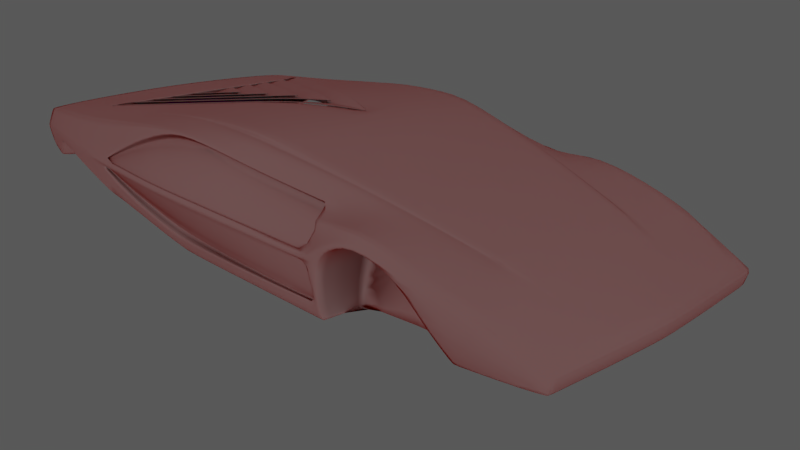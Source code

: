 # Source: stratos.blend  (saved by Blender 2.78.0; exported with 4.5.12 LTS)
import bpy
from mathutils import Matrix  # noqa: F401  (used for matrix-valued properties, if any)

bpy.ops.wm.read_factory_settings(use_empty=True)
scene = bpy.context.scene
scene.name = 'Scene'

# ---- collections
col_collection_1 = bpy.data.collections.new('Collection 1'); scene.collection.children.link(col_collection_1)
col_collection_2 = bpy.data.collections.new('Collection 2'); scene.collection.children.link(col_collection_2)
col_collection_2.hide_render = True
col_collection_2.hide_viewport = True
col_collection_6 = bpy.data.collections.new('Collection 6'); scene.collection.children.link(col_collection_6)
col_collection_6.hide_render = True
col_collection_6.hide_viewport = True
col_collection_16 = bpy.data.collections.new('Collection 16'); scene.collection.children.link(col_collection_16)
col_collection_16.hide_render = True
col_collection_16.hide_viewport = True

# ---- images (referenced by path relative to the original .blend; pixels are not part of the script)
import os
ASSET_DIR = os.environ.get("B2B_ASSET_DIR", "")  # directory of the original .blend (textures are referenced by path, not embedded)
HERE = os.path.dirname(os.path.abspath(__file__))  # packed textures are extracted next to this script under _unpacked/

def load_image(name, relpath, width, height, colorspace="sRGB"):
    """Load a texture the original file referenced (path relative to the .blend, or extracted next to this script)."""
    p = next((c for c in (os.path.join(HERE, relpath), os.path.join(ASSET_DIR, relpath)) if relpath and os.path.exists(c)), "")
    if p:
        img = bpy.data.images.load(p, check_existing=True)
        img.name = name
    else:  # same state as the original file: an image datablock whose file is absent (Cycles renders it pink)
        img = bpy.data.images.new(name, width, height)
        img.source = "FILE"
        img.filepath = "//" + (relpath or name)
    img.colorspace_settings.name = colorspace
    return img
img_grid_png = load_image('grid.png', 'grid.png', 1024, 1024, 'sRGB')

# ---- materials (node trees are filled in below, after node groups)
mat_material_001 = bpy.data.materials.new('Material.001')
mat_material_001.alpha_threshold = 0.0
mat_material_001.roughness = 0.5
mat_material = bpy.data.materials.new('Material')
mat_material.alpha_threshold = 0.0
mat_material.roughness = 0.5

# ---- material node trees
mat_material_001.use_nodes = True; mat_material_001.node_tree.nodes.clear()
_N = mat_material_001.node_tree.nodes; _L = mat_material_001.node_tree.links
n0 = _N.new('ShaderNodeOutputMaterial'); n0.name = 'Material Output'; n0.location = (300, 300)
n1 = _N.new('ShaderNodeBsdfToon'); n1.name = 'Toon BSDF'; n1.location = (-309, 298)
n1.inputs[0].default_value = (0.8, 0.01324, 0.0, 1.0)
n1.inputs[1].default_value = 0.5043
n2 = _N.new('ShaderNodeBsdfToon'); n2.name = 'Toon BSDF.001'; n2.location = (-324, 102)
n2.component = 'GLOSSY'
n2.inputs[1].default_value = 0.4793
n3 = _N.new('ShaderNodeAddShader'); n3.name = 'Add Shader'; n3.location = (39, 218)
_L.new(n1.outputs[0], n3.inputs[0])
_L.new(n2.outputs[0], n3.inputs[1])
_L.new(n3.outputs[0], n0.inputs[0])
n0.is_active_output = True
mat_material.use_nodes = True; mat_material.node_tree.nodes.clear()
_N = mat_material.node_tree.nodes; _L = mat_material.node_tree.links
n0 = _N.new('ShaderNodeOutputMaterial'); n0.name = 'Material Output'; n0.location = (300, 300)
n1 = _N.new('ShaderNodeBsdfDiffuse'); n1.name = 'Diffuse BSDF'; n1.location = (10, 300)
n2 = _N.new('ShaderNodeTexImage'); n2.name = 'Image Texture'; n2.location = (-190, 355)
n2.width = 140
n2.image = img_grid_png
n3 = _N.new('ShaderNodeMapping'); n3.name = 'Mapping'; n3.location = (-490, 384)
n4 = _N.new('ShaderNodeTexCoord'); n4.name = 'Texture Coordinate'; n4.location = (-690, 367)
_L.new(n1.outputs[0], n0.inputs[0])
_L.new(n2.outputs[0], n1.inputs[0])
_L.new(n3.outputs[0], n2.inputs[0])
_L.new(n4.outputs[2], n3.inputs[0])
n0.is_active_output = True

# ---- world
world_world = bpy.data.worlds.new('World'); scene.world = world_world
world_world.color = (0.0985, 0.0985, 0.0985)
world_world.use_sun_shadow = False
world_world.sun_shadow_jitter_overblur = 0.0
world_world.cycles.sampling_method = 'MANUAL'

# ---- cameras
cam_camera = bpy.data.cameras.new('Camera')
cam_camera.clip_end = 100.0
cam_camera.lens = 35.0
cam_camera.sensor_width = 32.0
cam_camera.sensor_height = 18.0
cam_camera.display_size = 2.0
cam_camera.dof.focus_distance = 0.0

# ---- lights
light_sun = bpy.data.lights.new('Sun', 'SUN')
light_sun.transmission_factor = 0.0
light_sun.angle = 0.0
light_sun.energy = 1.0
light_sun.shadow_buffer_clip_start = 0.5
light_sun.shadow_cascade_max_distance = 1000.0

# ---- meshes
me_cube_001 = bpy.data.meshes.new('Cube.001')
me_cube_001.from_pydata([(0.7981, -0.8952, 0.03003), (0.9977, -0.8964, 0.03003), (0.1995, -0.8917, 0.02958), (0.3991, -0.894, 0.03003), (0.5986, -0.894, 0.03003), (0.7981, -0.8952, -0.01849), (0.3991, -0.894, -0.01849), (0.1995, -0.8917, -0.01849), (0.9977, -0.8964, -0.01849), (0.5986, -0.894, -0.01849), (0.8206, -0.8952, 0.03003), (1.02, -0.8964, 0.03003), (0.222, -0.8917, 0.02958), (0.4215, -0.894, 0.03003), (0.6211, -0.894, 0.03003), (0.02245, -0.4458, 0.02958), (0.02245, 0.4458, 0.02929), (0.02245, 0.0, 0.02958), (0.02245, 0.889, 0.006206), (0.02245, 1.328, -0.05322), (0.1995, -0.8917, 0.0), (0.3991, -0.894, 0.0), (0.7981, -0.8952, 0.0), (0.5986, -0.894, 0.0), (0.9977, -0.8964, 0.0), (0.403, 0.4352, 0.02976), (0.1978, 0.8923, 0.009407), (0.2202, 0.8924, 0.01016), (0.2039, 0.4351, 0.02964), (0.2264, 0.4351, 0.02966), (0.4254, 0.4352, 0.02976), (0.2024, 0.4384, -6.674e-05), (0.4179, 0.4326, 0.0), (0.4179, 0.4326, -0.01849), (0.2146, 0.8962, -0.03849), (0.2146, 0.8962, -0.02001), (0.3346, 0.5881, 0.02813), (0.2662, 0.7405, 0.02139), (0.357, 0.5882, 0.02834), (0.2886, 0.7406, 0.02187), (0.135, 0.5891, -0.003288), (0.06748, 0.7393, -0.0112), (0.1359, 0.5869, 0.02645), (0.06797, 0.7382, 0.01849), (0.1584, 0.587, 0.02659), (0.09042, 0.7382, 0.01866), (0.1319, 1.038, -0.007089), (0.06593, 1.183, -0.0284), (0.1543, 1.038, -0.006097), (0.08838, 1.183, -0.02722), (0.1533, 1.035, -0.05394), (0.08624, 1.186, -0.07583), (0.08624, 1.186, -0.05734), (0.1533, 1.035, -0.03545), (0.2824, 0.7423, -0.008049), (0.3501, 0.5877, -0.001444), (0.3501, 0.5877, -0.01993), (0.2824, 0.7423, -0.02654), (0.0, -0.4458, 0.0), (0.0, 0.0, 0.0), (0.0, 0.4458, -0.0002862), (0.0, 0.889, -0.02342), (-0.7981, -0.8952, 0.03003), (-0.9977, -0.8964, 0.03003), (0.0, -0.8917, 0.0), (-0.1995, -0.8917, 0.02958), (-0.3991, -0.894, 0.03003), (-0.5986, -0.894, 0.03003), (0.0, -0.4458, 0.02958), (0.0, 0.4458, 0.02929), (0.0, 0.0, 0.02958), (0.0, 0.889, 0.006159), (0.0, 1.328, -0.05403), (-0.7981, -0.8952, -0.01849), (-0.3991, -0.894, -0.01849), (-0.1995, -0.8917, -0.01849), (-0.9977, -0.8964, -0.01849), (0.0, -0.8917, -0.01849), (-0.5986, -0.894, -0.01849), (-0.8206, -0.8952, 0.03003), (-1.02, -0.8964, 0.03003), (-0.222, -0.8917, 0.02958), (-0.4215, -0.894, 0.03003), (-0.6211, -0.894, 0.03003), (-0.02245, -0.4458, 0.02958), (-0.02245, 0.4458, 0.02929), (-0.02245, 0.0, 0.02958), (-0.02245, 0.889, 0.006206), (-0.02245, 1.328, -0.05322), (0.0, -0.3929, 0.02958), (0.0, 0.4986, 0.02848), (0.0, 0.05293, 0.02958), (0.0, 0.9413, 0.0009516), (0.0, 1.38, -0.06363), (-0.1995, -0.8917, 0.0), (-0.3991, -0.894, 0.0), (-0.7981, -0.8952, 0.0), (-0.5986, -0.894, 0.0), (-0.9977, -0.8964, 0.0), (0.0, 1.38, -0.1117), (0.0, 1.38, -0.09321), (-0.403, 0.4352, 0.02976), (-0.1978, 0.8923, 0.009407), (-0.2202, 0.8924, 0.01016), (-0.2039, 0.4351, 0.02964), (-0.2264, 0.4351, 0.02966), (-0.4254, 0.4352, 0.02976), (-0.2024, 0.4384, -6.674e-05), (-0.4179, 0.4326, 0.0), (-0.4179, 0.4326, -0.01849), (-0.2146, 0.8962, -0.03849), (-0.2146, 0.8962, -0.02001), (0.0, 1.328, -0.08361), (-0.3346, 0.5881, 0.02813), (-0.2662, 0.7405, 0.02139), (-0.357, 0.5882, 0.02834), (-0.2886, 0.7406, 0.02187), (-0.135, 0.5891, -0.003288), (-0.06748, 0.7393, -0.0112), (-0.1359, 0.5869, 0.02645), (-0.06797, 0.7382, 0.01849), (-0.1584, 0.587, 0.02659), (-0.09042, 0.7382, 0.01866), (-0.1319, 1.038, -0.007089), (-0.06593, 1.183, -0.0284), (-0.1543, 1.038, -0.006097), (-0.08838, 1.183, -0.02722), (0.0, 1.038, -0.0296), (0.0, 1.183, -0.03975), (0.0, 0.7382, 0.008129), (0.0, 0.5869, 0.005775), (0.0, 1.183, -0.05957), (0.0, 1.038, -0.0396), (0.0, 0.7391, -0.01142), (0.0, 0.5862, -0.003589), (-0.1533, 1.035, -0.05394), (-0.08624, 1.186, -0.07583), (-0.08624, 1.186, -0.05734), (-0.1533, 1.035, -0.03545), (-0.2824, 0.7423, -0.008049), (-0.3501, 0.5877, -0.001444), (-0.3501, 0.5877, -0.01993), (-0.2824, 0.7423, -0.02654)], [(112, 100)], [(2, 68, 64), (3, 70, 58, 20), (4, 69, 59, 21), (28, 42, 130, 60), (26, 46, 127, 61), (1, 22, 24), (47, 49, 19, 72), (4, 14, 16, 69), (3, 13, 17, 70), (2, 12, 15, 68), (43, 45, 18, 71), (15, 89, 68), (17, 91, 70), (16, 90, 69), (18, 92, 71), (19, 93, 72), (20, 7, 6, 21), (64, 77, 7, 20), (22, 5, 8, 24), (21, 6, 9, 23), (23, 9, 5, 22), (23, 22, 0), (21, 23, 4), (20, 21, 3), (64, 20, 2), (52, 51, 99, 100), (37, 39, 27, 26), (37, 26, 61, 41), (0, 10, 29, 28), (0, 28, 60, 23), (1, 25, 31, 22), (1, 11, 30, 25), (24, 8, 33, 32), (54, 57, 34, 35), (25, 36, 40, 31), (36, 37, 41, 40), (25, 30, 38, 36), (36, 38, 39, 37), (28, 29, 44, 42), (42, 44, 45, 43), (26, 27, 48, 46), (46, 48, 49, 47), (127, 46, 47, 128), (128, 47, 72), (129, 43, 71), (130, 42, 43, 129), (35, 34, 50, 53), (53, 50, 51, 52), (32, 33, 56, 55), (55, 56, 57, 54), (65, 64, 68), (66, 94, 58, 70), (67, 95, 59, 69), (104, 60, 130, 119), (102, 61, 127, 123), (63, 98, 96), (124, 72, 88, 126), (67, 69, 85, 83), (66, 70, 86, 82), (65, 68, 84, 81), (120, 71, 87, 122), (84, 68, 89), (86, 70, 91), (85, 69, 90), (87, 71, 92), (88, 72, 93), (94, 95, 74, 75), (64, 94, 75, 77), (96, 98, 76, 73), (95, 97, 78, 74), (97, 96, 73, 78), (97, 62, 96), (95, 67, 97), (94, 66, 95), (64, 65, 94), (137, 100, 99, 136), (71, 129, 133, 61), (69, 59, 60), (70, 58, 59), (64, 77, 58, 68), (114, 102, 103, 116), (114, 118, 61, 102), (62, 104, 105, 79), (62, 97, 60, 104), (63, 96, 107, 101), (63, 101, 106, 80), (98, 108, 109, 76), (139, 111, 110, 142), (72, 128, 131, 112), (101, 107, 117, 113), (113, 117, 118, 114), (101, 113, 115, 106), (113, 114, 116, 115), (104, 119, 121, 105), (119, 120, 122, 121), (102, 123, 125, 103), (123, 124, 126, 125), (127, 128, 124, 123), (128, 72, 124), (129, 71, 120), (130, 129, 120, 119), (128, 127, 132, 131), (127, 61, 132), (129, 130, 134, 133), (130, 60, 134), (111, 138, 135, 110), (138, 137, 136, 135), (108, 140, 141, 109), (140, 139, 142, 141)])
me_cube_001.materials.append(mat_material_001)
me_cube_001.use_remesh_preserve_volume = False
me_cube_001.use_remesh_preserve_attributes = False
me_cube_001.use_mirror_vertex_groups = False
me_cube_001.update()
me_cube = bpy.data.meshes.new('Cube')
me_cube.from_pydata([(1.084, -0.1617, 0.4942), (0.0, -0.1043, 0.4942), (0.0, -0.9667, 0.8254), (1.247, -0.9401, 0.7948), (0.0, -0.6845, 0.7311), (1.208, -0.7025, 0.715), (1.275, -1.27, 0.8869), (1.292, -1.699, 0.8754), (1.292, -1.834, 0.8052), (1.243, -1.102, 0.697), (1.284, -1.283, 0.849), (1.29, -1.516, 0.8842), (1.292, -1.677, 0.8443), (1.29, -1.793, 0.7767), (1.19, -1.01, 0.5235), (0.9955, -0.9517, 0.228), (1.062, -0.1921, 0.3696), (1.034, -0.5924, 0.2911), (1.143, -0.6799, 0.4492), (1.194, -0.7072, 0.6334), (1.285, -1.519, 0.9206), (1.274, -2.005, 0.6592), (1.354, -5.799, 0.912), (1.072, -1.995, 1.001), (1.273, -5.861, 1.048), (1.381, -3.152, 0.7859), (1.221, -2.972, 1.161), (1.435, -3.833, 0.8263), (1.338, -3.968, 1.114), (0.9605, -4.426, 1.206), (1.007, -2.889, 1.304), (1.01, -4.007, 1.252), (0.0, -5.861, 1.098), (0.0, -2.845, 1.308), (1.4, -5.417, 0.8875), (1.157, -2.027, 0.1993), (1.157, -3.23, 0.188), (1.168, -3.849, 0.2008), (0.5077, -0.1286, 0.4942), (0.7776, -0.9668, 0.8254), (0.6816, -0.6663, 0.7223), (0.7729, -1.528, 0.9998), (0.8692, -2.017, 1.127), (1.442, -4.835, 0.8517), (1.311, -5.425, 1.077), (1.322, -4.871, 1.115), (0.0, -5.409, 1.133), (1.289, -5.875, 0.7058), (1.391, -5.417, 0.8302), (1.41, -4.831, 0.6726), (1.315, -5.668, 0.6433), (1.157, -1.98, 0.1993), (0.8782, -1.268, 0.9152), (0.9645, -1.527, 0.9783), (1.021, -1.732, 0.9989), (1.381, -3.152, 0.7219), (1.213, -2.96, 1.179), (1.265, -2.034, 0.7144), (1.08, -2.0, 1.016), (1.431, -3.833, 0.7636), (1.286, -4.0, 1.205), (1.427, -4.504, 0.7739), (1.307, -4.435, 1.163), (1.288, -1.953, 0.7135), (1.417, -3.561, 0.7487), (1.259, -3.485, 1.237), (1.019, -3.453, 1.302), (1.157, -3.647, 0.188), (1.418, -3.561, 0.81), (1.267, -3.489, 1.222), (1.223, -1.26, 0.9142), (1.228, -1.526, 0.9672), (1.183, -0.7025, 0.7385), (1.229, -1.732, 0.9549), (1.218, -0.946, 0.8198), (1.019, -0.1565, 0.4942), (1.396, -3.152, 0.7534), (1.286, -2.034, 0.6861), (1.432, -3.561, 0.7788), (1.448, -3.833, 0.7959), (1.225, -3.647, 0.3259), (1.224, -3.229, 0.3311), (1.193, -2.02, 0.3333), (1.273, -3.847, 0.389), (1.261, -1.91, 0.6225), (0.5092, -0.159, 0.3621), (0.0, -0.1347, 0.3637), (1.227, -1.88, 0.7073), (0.9947, -1.856, 0.9447), (1.22, -1.776, 0.8641), (1.203, -1.799, 0.8905), (1.226, -1.948, 0.9394), (1.275, -1.859, 0.7087), (1.251, -1.928, 0.5709), (0.0, -5.875, 0.6417), (0.0, -5.706, 0.5739), (0.6629, -0.9668, 0.8356), (0.9042, -5.861, 1.074), (0.0, -1.526, 0.9983), (1.447, -4.513, 0.83), (1.432, -4.513, 0.801), (1.435, -4.484, 0.8595), (0.5047, -5.875, 0.6549), (0.0, -2.015, 1.13), (0.5075, -5.7, 0.5817), (1.203, -1.979, 0.3328), (1.259, -2.008, 0.5985), (1.424, -5.207, 0.8742), (1.317, -5.148, 1.093), (0.0, -5.132, 1.149), (1.414, -5.232, 0.82), (1.296, -5.804, 0.909), (1.224, -5.861, 1.013), (0.0, -5.861, 1.055), (1.252, -5.874, 0.7376), (0.0, -5.874, 0.6912), (0.5052, -5.874, 0.7015), (1.296, -5.743, 0.909), (1.224, -5.743, 1.013), (0.0, -5.743, 1.055), (1.252, -5.743, 0.7376), (0.0, -5.743, 0.6912), (0.5052, -5.743, 0.7015), (1.297, -3.721, 1.193), (0.9828, -0.1869, 0.3676), (1.269, -3.732, 1.225), (1.015, -3.737, 1.281), (1.046, -1.843, 0.9597), (1.249, -1.925, 0.8908), (1.017, -4.427, 1.199), (1.021, -4.007, 1.245), (1.08, -2.915, 1.246), (1.025, -4.862, 1.166), (0.9396, -2.017, 1.097), (1.111, -3.456, 1.266), (1.136, -4.865, 1.153), (1.025, -3.737, 1.273), (0.5968, -0.6625, 0.7223), (0.8383, -1.527, 0.9838), (0.626, -0.6606, 0.7223), (0.7072, -0.9668, 0.8254), (0.9673, -5.417, 1.114), (0.884, -2.017, 1.109), (0.9004, -5.861, 1.033), (0.9004, -5.743, 1.033), (1.018, -2.905, 1.274), (1.027, -3.455, 1.29), (0.7893, -1.527, 0.9872), (0.6094, -0.661, 0.7223), (0.6775, -0.9668, 0.8254), (1.208, -2.017, 0.3952), (1.218, -1.969, 0.4067), (1.163, -2.542, 1.104), (0.9771, -2.625, 1.27), (1.167, -2.543, 1.088), (0.0, -2.625, 1.288), (1.044, -2.561, 1.204), (0.9864, -2.591, 1.228), (0.5021, -2.864, 1.316), (0.3315, -0.9668, 0.8305), (0.2326, -0.1458, 0.363), (0.3865, -1.527, 0.999), (0.2302, -0.1153, 0.4942), (0.295, -0.6764, 0.7276), (0.5181, -4.004, 1.274), (0.5096, -3.443, 1.325), (0.4346, -2.016, 1.128), (0.4696, -5.135, 1.148), (0.5072, -3.731, 1.3), (0.5048, -5.861, 1.089), (0.4891, -5.412, 1.119), (0.5034, -5.861, 1.048), (0.5034, -5.743, 1.048), (0.4886, -2.625, 1.285), (1.122, -5.142, 1.13), (1.125, -3.735, 1.257), (1.134, -4.004, 1.23), (1.073, -5.861, 1.064), (1.107, -5.42, 1.105), (1.139, -4.43, 1.186), (1.067, -5.861, 1.026), (1.067, -5.743, 1.026), (0.0, -1.273, 0.9201), (0.7231, -1.274, 0.9255), (0.779, -1.274, 0.9152), (0.7367, -1.274, 0.9153), (0.3616, -1.273, 0.9228), (1.217, -1.943, 0.9276), (1.239, -1.922, 0.882), (1.008, -2.005, 0.9668), (1.363, -3.152, 0.7859), (1.153, -3.004, 1.125), (1.417, -3.833, 0.8263), (1.289, -3.954, 1.078), (1.247, -2.034, 0.7144), (1.401, -3.561, 0.81), (1.195, -3.489, 1.175), (1.417, -4.484, 0.8595), (1.225, -3.716, 1.149), (1.095, -2.543, 1.05), (1.212, -2.625, 0.3233), (1.157, -2.628, 0.1936), (1.328, -2.579, 0.6905), (1.323, -2.593, 0.7502), (1.341, -2.593, 0.7197), (1.305, -2.593, 0.7502), (1.245, -2.005, 0.6592), (1.352, -3.152, 0.7219), (1.402, -3.833, 0.7636), (1.398, -4.494, 0.7739), (1.387, -3.561, 0.7487), (1.172, -3.647, 0.3739), (1.164, -3.23, 0.3448), (1.163, -2.02, 0.3333), (1.214, -3.847, 0.437), (1.403, -4.502, 0.801), (1.23, -2.008, 0.5985), (1.179, -2.017, 0.3952), (1.175, -2.625, 0.3375), (1.298, -2.579, 0.6905), (0.4973, -0.5601, 0.2838), (0.2162, -0.5466, 0.2845), (0.0, -0.5349, 0.2852), (0.7866, -0.9365, 0.2241), (0.2061, -0.9054, 0.2214), (0.0, -0.8943, 0.2221), (1.394, -4.232, 0.6144), (1.337, -4.212, 0.6267), (1.375, -4.518, 0.5446), (1.296, -4.217, 1.184), (1.002, -4.217, 1.228), (1.379, -4.203, 1.015), (1.447, -4.173, 0.8129), (1.435, -4.159, 0.8429), (1.432, -4.173, 0.7823), (1.015, -4.217, 1.221), (1.136, -4.217, 1.209), (1.339, -4.196, 0.9882), (1.417, -4.159, 0.8429), (1.402, -4.168, 0.7823), (0.0, -2.027, 0.1993), (0.0, -3.23, 0.188), (0.0, -3.849, 0.2008), (0.0, -1.98, 0.1993), (0.0, -3.647, 0.188), (0.0, -2.628, 0.1936), (0.7978, -2.027, 0.1993), (0.7773, -2.628, 0.1936), (0.7773, -3.647, 0.188), (0.7773, -3.849, 0.2008), (0.7978, -1.98, 0.1993), (0.7773, -3.23, 0.188), (0.7866, -1.102, 0.697), (0.7866, -1.283, 0.849), (0.7866, -1.516, 0.8842), (0.7866, -1.677, 0.8443), (0.7866, -1.793, 0.7767), (0.7866, -1.01, 0.5235), (0.7866, -1.91, 0.6225), (0.7866, -1.859, 0.7087), (0.7866, -1.928, 0.5709), (0.7866, -1.979, 0.3328), (0.7866, -1.969, 0.4067), (1.017, -5.688, 0.6003), (1.199, -5.676, 0.6143), (1.098, -5.875, 0.6895), (0.9174, -5.875, 0.6731), (1.068, -5.874, 0.7248), (0.8982, -5.874, 0.7138), (1.068, -5.743, 0.7248), (0.8982, -5.743, 0.7138), (0.0, -5.743, 0.9405), (0.9031, -5.743, 0.9184), (0.5061, -5.743, 0.9308), (1.076, -5.743, 0.911), (0.8246, -4.518, 0.5446), (0.0, -4.518, 0.5446), (1.274, -5.424, 0.8012), (1.093, -5.436, 0.7872), (0.8467, -5.452, 0.7722), (1.024, -5.138, 1.147), (0.6117, -4.214, 1.249), (0.8999, -4.86, 1.176), (0.2649, -3.437, 1.326), (0.3956, -3.73, 1.305), (0.7054, -4.424, 1.226), (0.0, -2.845, 1.256), (0.0, -5.132, 1.106), (0.5181, -4.004, 1.231), (0.4696, -5.135, 1.1), (1.024, -5.138, 1.103), (0.6117, -4.214, 1.203), (0.8999, -4.86, 1.133), (0.2649, -3.437, 1.287), (0.3956, -3.73, 1.262), (0.7054, -4.424, 1.18), (0.5181, -4.004, 1.268), (0.6117, -4.214, 1.241), (0.3956, -3.73, 1.3), (0.8999, -4.86, 1.17), (1.024, -5.138, 1.141), (0.2649, -3.437, 1.32), (0.4696, -5.135, 1.137), (0.0, -5.132, 1.143), (0.0, -2.845, 1.305), (0.7054, -4.424, 1.218), (0.5181, -4.004, 1.237), (0.3956, -3.73, 1.268), (0.8999, -4.86, 1.139), (0.2649, -3.437, 1.293), (0.4696, -5.135, 1.106), (0.0, -2.845, 1.263), (0.7054, -4.424, 1.186), (0.6117, -4.214, 1.209), (1.024, -5.138, 1.109), (0.0, -5.132, 1.111), (1.236, -3.223, 1.213), (1.013, -3.171, 1.309), (1.244, -3.231, 1.196), (1.095, -3.186, 1.26), (1.021, -3.18, 1.284), (0.5059, -3.153, 1.327), (1.174, -3.246, 1.155), (0.1325, -3.141, 1.325), (0.1325, -3.141, 1.276), (0.1325, -3.141, 1.319), (0.1325, -3.141, 1.283), (0.8798, -1.728, 1.03), (0.8123, -1.728, 1.052), (0.0, -1.726, 1.052), (0.8265, -1.727, 1.037), (0.4061, -1.727, 1.052)], [], [(39, 52, 70, 74), (186, 161, 41, 183), (0, 75, 72, 5), (18, 17, 16), (19, 18, 16, 0), (9, 14, 18, 19), (14, 15, 17, 18), (5, 19, 0), (3, 9, 19, 5), (173, 166, 103, 155), (3, 6, 10, 9), (6, 20, 11, 10), (11, 20, 7, 12), (7, 8, 13, 12), (34, 44, 24, 22), (157, 142, 42, 153), (163, 162, 1, 4), (168, 284, 164), (74, 70, 6, 3), (188, 187, 90, 89), (23, 189, 88, 127), (170, 46, 32, 169), (107, 108, 44, 34), (107, 110, 49, 43), (73, 7, 20, 71), (189, 194, 87, 88), (203, 25, 76, 204), (154, 23, 58, 152), (318, 26, 56, 316), (71, 70, 52, 53), (25, 68, 78, 76), (151, 150, 82, 105), (320, 317, 66, 146), (87, 89, 90, 127, 88), (128, 57, 63, 8), (64, 55, 76, 78), (81, 80, 67, 36), (200, 81, 36, 201), (80, 83, 37, 67), (68, 27, 79, 78), (194, 188, 89, 87), (167, 109, 46, 170), (5, 72, 74, 3), (54, 73, 71, 53), (20, 6, 70, 71), (0, 16, 124, 75), (197, 238, 237), (330, 142, 133, 327), (328, 42, 142, 330), (187, 23, 127, 90), (23, 187, 91, 58), (84, 21, 106, 93), (104, 102, 94, 95), (47, 50, 48, 34, 22), (75, 38, 40, 72), (148, 149, 140, 139), (331, 328, 41, 161), (72, 40, 39, 74), (202, 21, 77, 204), (38, 139, 40), (266, 102, 104, 263), (159, 163, 4, 2), (232, 233, 101, 99), (321, 323, 283, 165), (59, 64, 78, 79), (58, 91, 73, 54), (75, 124, 85, 38), (73, 91, 128), (105, 82, 35, 51), (169, 32, 113, 171), (34, 48, 110, 107), (43, 45, 108, 107), (171, 172, 144, 143), (22, 24, 112, 111), (94, 102, 116, 115), (265, 47, 114, 267), (102, 266, 268, 116), (47, 22, 111, 114), (116, 268, 270, 122), (115, 116, 122, 121), (114, 111, 117, 120), (111, 112, 118, 117), (165, 283, 284, 168), (162, 160, 86, 1), (267, 114, 120, 269), (28, 123, 125, 60), (231, 28, 60, 229), (63, 92, 13, 8), (63, 77, 21), (63, 57, 77), (21, 84, 92, 63), (125, 175, 176, 60), (112, 180, 181, 118), (24, 177, 180, 112), (45, 135, 174, 108), (316, 319, 134, 65), (108, 174, 178, 44), (62, 179, 135, 45), (152, 58, 133, 156), (65, 134, 175, 125), (229, 236, 179, 62), (44, 178, 177, 24), (140, 184, 52, 39), (139, 140, 39, 40), (138, 327, 54, 53), (148, 38, 137), (185, 147, 138, 184), (183, 41, 147, 185), (139, 38, 148), (136, 126, 31, 130), (137, 96, 149, 148), (319, 320, 146, 134), (175, 134, 146, 136), (129, 29, 282, 132), (156, 133, 142, 157), (136, 146, 66, 126), (235, 230, 29, 129), (8, 7, 73, 128), (61, 100, 43, 49), (100, 99, 43), (99, 101, 43), (234, 232, 99, 100), (93, 106, 150, 151), (131, 156, 157, 145), (56, 152, 156, 131), (26, 154, 152, 56), (145, 157, 153, 30), (158, 173, 155, 33), (30, 153, 173, 158), (230, 281, 285, 29), (38, 85, 160, 162), (66, 165, 168, 126), (113, 119, 172, 171), (317, 321, 165, 66), (96, 137, 163, 159), (329, 331, 161, 98), (29, 285, 282), (126, 168, 164, 31), (137, 38, 162, 163), (153, 42, 166, 173), (182, 98, 161, 186), (236, 176, 130, 235), (135, 179, 129, 132), (174, 135, 132, 280), (177, 178, 141, 97), (176, 175, 136, 130), (282, 280, 132), (141, 280, 167, 170), (97, 141, 170, 169), (2, 182, 186, 159), (180, 177, 97, 143), (181, 180, 143, 144), (143, 97, 169, 171), (96, 183, 185, 149), (149, 185, 184, 140), (159, 186, 183, 96), (52, 184, 138, 53), (128, 91, 187, 188), (57, 128, 188, 194), (233, 27, 192, 238), (68, 25, 190, 195), (69, 123, 198, 196), (154, 26, 191, 199), (318, 69, 196, 322), (203, 57, 194, 205), (27, 68, 195, 192), (123, 28, 193, 198), (231, 101, 197, 237), (62, 45, 43, 101), (23, 154, 199, 189), (237, 238, 192, 193), (195, 198, 193, 192), (190, 196, 198, 195), (196, 190, 191, 322), (189, 199, 205, 194), (82, 200, 201, 35), (25, 203, 205, 190), (55, 202, 204, 76), (57, 203, 204, 77), (205, 199, 191, 190), (83, 80, 211, 214), (80, 81, 212, 211), (81, 200, 218, 212), (106, 21, 206, 216), (55, 64, 210, 207), (100, 61, 209, 215), (200, 82, 213, 218), (61, 226, 227, 209), (21, 202, 219, 206), (202, 55, 207, 219), (64, 59, 208, 210), (150, 106, 216, 217), (234, 100, 215, 239), (82, 150, 217, 213), (214, 208, 239, 227), (211, 210, 208, 214), (212, 207, 210, 211), (218, 219, 207, 212), (213, 217, 216, 206, 219, 218), (16, 17, 124), (124, 17, 220, 85), (85, 220, 221, 160), (160, 221, 222, 86), (17, 15, 223, 220), (220, 223, 224, 221), (221, 224, 225, 222), (49, 228, 226, 61), (227, 226, 83, 214), (59, 234, 239, 208), (226, 228, 37, 83), (28, 231, 237, 193), (101, 233, 238, 197), (179, 236, 235, 129), (31, 164, 281, 230), (59, 79, 232, 234), (130, 31, 230, 235), (60, 176, 236, 229), (101, 231, 229, 62), (79, 27, 233, 232), (227, 239, 215, 209), (246, 247, 245, 240), (248, 249, 242, 244), (250, 246, 240, 243), (251, 248, 244, 241), (247, 251, 241, 245), (201, 36, 251, 247), (36, 67, 248, 251), (51, 35, 246, 250), (67, 37, 249, 248), (35, 201, 247, 246), (224, 223, 250, 243, 225), (11, 12, 255, 254), (93, 151, 262, 260), (84, 93, 260, 258), (12, 13, 256, 255), (92, 84, 258, 259), (9, 10, 253, 252), (151, 105, 261, 262), (14, 9, 252, 257), (10, 11, 254, 253), (15, 14, 257, 223), (105, 51, 250, 261), (13, 92, 259, 256), (250, 223, 257, 252, 253, 254, 255, 256, 259, 258, 260, 262, 261), (268, 267, 269, 270), (266, 265, 267, 268), (50, 47, 265, 264), (264, 265, 266, 263), (172, 119, 271, 273), (181, 144, 272, 274), (118, 181, 274, 117), (144, 172, 273, 272), (280, 141, 178, 174), (272, 273, 122, 270), (117, 274, 269, 120), (274, 272, 270, 269), (273, 271, 121, 122), (37, 228, 275, 249), (249, 275, 276, 242), (104, 95, 276, 275, 263), (48, 50, 264, 277), (277, 264, 263, 278), (278, 263, 279), (313, 306, 288, 291), (306, 307, 294, 288), (314, 308, 292, 290), (307, 309, 293, 294), (315, 310, 289, 287), (310, 314, 290, 289), (326, 311, 286, 324), (308, 312, 295, 292), (312, 313, 291, 295), (285, 281, 297, 305), (282, 285, 305, 299), (323, 33, 304, 325), (167, 280, 300, 302), (109, 167, 302, 303), (284, 283, 301, 298), (280, 282, 299, 300), (164, 284, 298, 296), (281, 164, 296, 297), (305, 297, 313, 312), (299, 305, 312, 308), (325, 304, 311, 326), (302, 300, 314, 310), (303, 302, 310, 315), (298, 301, 309, 307), (300, 299, 308, 314), (296, 298, 307, 306), (297, 296, 306, 313), (301, 325, 326, 309), (283, 323, 325, 301), (309, 326, 324, 293), (26, 318, 322, 191), (30, 158, 321, 317), (131, 145, 320, 319), (56, 131, 319, 316), (158, 33, 323, 321), (145, 30, 317, 320), (69, 318, 316, 65), (103, 166, 331, 329), (166, 42, 328, 331), (41, 328, 330, 147), (147, 330, 327, 138), (54, 327, 133, 58), (125, 123, 69, 65)])
me_cube.polygons.foreach_set('use_smooth', [True] * 306)
me_cube.polygons.foreach_set('material_index', [1, 1, 1, 1, 1, 1, 1, 1, 1, 1, 1, 1, 1, 1, 1, 1, 1, 1, 1, 1, 1, 1, 1, 1, 1, 1, 1, 1, 1, 1, 1, 1, 1, 1, 1, 1, 1, 1, 1, 1, 1, 1, 1, 1, 1, 1, 1, 1, 1, 1, 1, 1, 1, 1, 1, 1, 1, 1, 1, 1, 1, 1, 1, 1, 1, 1, 1, 1, 1, 1, 1, 1, 1, 1, 1, 1, 1, 1, 1, 1, 1, 1, 1, 1, 1, 1, 1, 1, 1, 1, 1, 1, 1, 1, 1, 1, 1, 1, 1, 1, 1, 1, 1, 1, 1, 1, 1, 1, 1, 1, 1, 1, 1, 1, 1, 1, 1, 1, 1, 1, 1, 1, 1, 1, 1, 1, 1, 1, 1, 1, 1, 1, 1, 1, 1, 1, 1, 1, 1, 1, 1, 1, 1, 1, 1, 1, 1, 1, 1, 1, 1, 1, 1, 1, 1, 1, 1, 1, 1, 1, 1, 1, 1, 1, 1, 1, 1, 1, 1, 1, 1, 1, 1, 1, 1, 1, 1, 1, 1, 1, 1, 1, 1, 1, 1, 1, 1, 1, 1, 1, 1, 1, 1, 1, 1, 1, 1, 1, 1, 1, 1, 1, 1, 1, 1, 1, 1, 1, 1, 1, 1, 1, 1, 1, 1, 1, 1, 1, 1, 1, 1, 1, 1, 1, 1, 1, 1, 1, 1, 1, 1, 1, 1, 1, 1, 1, 1, 1, 1, 1, 1, 1, 1, 1, 1, 1, 1, 1, 0, 0, 0, 0, 1, 0, 0, 0, 0, 1, 1, 1, 1, 1, 1, 1, 1, 1, 1, 1, 1, 1, 1, 1, 1, 1, 1, 1, 1, 1, 1, 1, 1, 1, 1, 1, 1, 1, 1, 1, 1, 1, 1, 1, 1, 1, 1, 1, 1, 1, 1, 1, 1, 1, 1, 1, 1, 1])
_k = set([(24, 44), (44, 108), (45, 62), (45, 108), (60, 125), (60, 229), (62, 229), (65, 125), (112, 118)])
me_cube.attributes.new('sharp_edge', 'BOOLEAN', 'EDGE').data.foreach_set('value', [ (min(e.vertices), max(e.vertices)) in _k for e in me_cube.edges])
_k = {(280, 300): 1.0, (286, 311): 1.0, (300, 314): 1.0, (33, 304): 1.0, (304, 311): 1.0, (290, 314): 1.0}
me_cube.attributes.new('crease_edge', 'FLOAT', 'EDGE').data.foreach_set('value', [_k.get((min(e.vertices), max(e.vertices)), 0.0) for e in me_cube.edges])
_uv = me_cube.uv_layers.new(name='UVMap')
_uv.uv.foreach_set('vector', [0.0, 0.0, 0.0, 0.0, 0.0, 0.0, 0.0, 0.0, 0.0, 0.0, 0.0, 0.0, 0.0, 0.0, 0.0, 0.0, 0.0, 0.0, 0.0, 0.0, 0.0, 0.0, 0.0, 0.0, 0.0, 0.0, 0.0, 0.0, 0.0, 0.0, 0.0, 0.0, 0.0, 0.0, 0.0, 0.0, 0.0, 0.0, 0.0, 0.0, 0.0, 0.0, 0.0, 0.0, 0.0, 0.0, 0.0, 0.0, 0.0, 0.0, 0.0, 0.0, 0.0, 0.0, 0.0, 0.0, 0.0, 0.0, 0.0, 0.0, 0.0, 0.0, 0.0, 0.0, 0.0, 0.0, 0.0, 0.0, 0.0, 0.0, 0.0, 0.0, 0.0, 0.0, 0.0, 0.0, 0.0, 0.0, 0.0, 0.0, 0.0, 0.0, 0.0, 0.0, 0.0, 0.0, 0.0, 0.0, 0.0, 0.0, 0.0, 0.0, 0.0, 0.0, 0.0, 0.0, 0.0, 0.0, 0.0, 0.0, 0.0, 0.0, 0.0, 0.0, 0.0, 0.0, 0.0, 0.0, 0.0, 0.0, 0.0, 0.0, 0.0, 0.0, 0.0, 0.0, 0.0, 0.0, 0.0, 0.0, 0.0, 0.0, 0.0, 0.0, 0.0, 0.0, 0.0, 0.0, 0.0, 0.0, 0.0, 0.0, 0.0, 0.0, 0.0, 0.0, 0.0, 0.0, 0.0, 0.0, 0.0, 0.0, 0.0, 0.0, 0.0, 0.0, 0.0, 0.0, 0.0, 0.0, 0.0, 0.0, 0.0, 0.0, 0.0, 0.0, 0.0, 0.0, 0.0, 0.0, 0.0, 0.0, 0.0, 0.0, 0.0, 0.0, 0.0, 0.0, 0.0, 0.0, 0.0, 0.0, 0.0, 0.0, 0.0, 0.0, 0.0, 0.0, 0.0, 0.0, 0.0, 0.0, 0.0, 0.0, 0.0, 0.0, 0.0, 0.0, 0.0, 0.0, 0.0, 0.0, 0.0, 0.0, 0.0, 0.0, 0.0, 0.0, 0.0, 0.0, 0.0, 0.0, 0.0, 0.0, 0.0, 0.0, 0.0, 0.0, 0.0, 0.0, 0.0, 0.0, 0.0, 0.0, 0.0, 0.0, 0.0, 0.0, 0.0, 0.0, 0.0, 0.0, 0.0, 0.0, 0.0, 0.0, 0.0, 0.0, 0.0, 0.0, 0.0, 0.0, 0.0, 0.0, 0.0, 0.0, 0.0, 0.0, 0.0, 0.0, 0.0, 0.0, 0.0, 0.0, 0.0, 0.0, 0.0, 0.0, 0.0, 0.0, 0.0, 0.0, 0.0, 0.0, 0.0, 0.0, 0.0, 0.0, 0.0, 0.0, 0.0, 0.0, 0.0, 0.0, 0.0, 0.0, 0.0, 0.0, 0.0, 0.0, 0.0, 0.0, 0.0, 0.0, 0.0, 0.0, 0.0, 0.0, 0.0, 0.0, 0.0, 0.0, 0.0, 0.0, 0.0, 0.0, 0.0, 0.0, 0.0, 0.0, 0.0, 0.0, 0.0, 0.0, 0.0, 0.0, 0.0, 0.0, 0.0, 0.0, 0.0, 0.0, 0.0, 0.0, 0.0, 0.0, 0.0, 0.0, 0.0, 0.0, 0.0, 0.0, 0.0, 0.0, 0.0, 0.0, 0.0, 0.0, 0.0, 0.0, 0.0, 0.0, 0.0, 0.0, 0.0, 0.0, 0.0, 0.0, 0.0, 0.0, 0.0, 0.0, 0.0, 0.0, 0.0, 0.0, 0.0, 0.0, 0.0, 0.0, 0.0, 0.0, 0.0, 0.0, 0.0, 0.0, 0.0, 0.0, 0.0, 0.0, 0.0, 0.0, 0.0, 0.0, 0.0, 0.0, 0.0, 0.0, 0.0, 0.0, 0.0, 0.0, 0.0, 0.0, 0.0, 0.0, 0.0, 0.0, 0.0, 0.0, 0.0, 0.0, 0.0, 0.0, 0.0, 0.0, 0.0, 0.0, 0.0, 0.0, 0.0, 0.0, 0.0, 0.0, 0.0, 0.0, 0.0, 0.0, 0.0, 0.0, 0.0, 0.0, 0.0, 0.0, 0.0, 0.0, 0.0, 0.0, 0.0, 0.0, 0.0, 0.0, 0.0, 0.0, 0.0, 0.0, 0.0, 0.0, 0.0, 0.0, 0.0, 0.0, 0.0, 0.0, 0.0, 0.0, 0.0, 0.0, 0.0, 0.0, 0.0, 0.0, 0.0, 0.0, 0.0, 0.0, 0.0, 0.0, 0.0, 0.0, 0.0, 0.0, 0.0, 0.0, 0.0, 0.0, 0.0, 0.0, 0.0, 0.0, 0.0, 0.0, 0.0, 0.0, 0.0, 0.0, 0.0, 0.0, 0.0, 0.0, 0.0, 0.0, 0.0, 0.0, 0.0, 0.0, 0.0, 0.0, 0.0, 0.0, 0.0, 0.0, 0.0, 0.0, 0.0, 0.0, 0.0, 0.0, 0.0, 0.0, 0.0, 0.0, 0.0, 0.0, 0.0, 0.0, 0.0, 0.0, 0.0, 0.0, 0.0, 0.0, 0.0, 0.0, 0.0, 0.0, 0.0, 0.0, 0.0, 0.0, 0.0, 0.0, 0.0, 0.0, 0.0, 0.0, 0.0, 0.0, 0.0, 0.0, 0.0, 0.0, 0.0, 0.0, 0.0, 0.0, 0.0, 0.0, 0.0, 0.0, 0.0, 0.0, 0.0, 0.0, 0.0, 0.0, 0.0, 0.0, 0.0, 0.0, 0.0, 0.0, 0.0, 0.0, 0.0, 0.0, 0.0, 0.0, 0.0, 0.0, 0.0, 0.0, 0.0, 0.0, 0.0, 0.0, 0.0, 0.0, 0.0, 0.0, 0.0, 0.0, 0.0, 0.0, 0.0, 0.0, 0.0, 0.0, 0.0, 0.0, 0.0, 0.0, 0.0, 0.0, 0.0, 0.0, 0.0, 0.0, 0.0, 0.0, 0.0, 0.0, 0.0, 0.0, 0.0, 0.0, 0.0, 0.0, 0.0, 0.0, 0.0, 0.0, 0.0, 0.0, 0.0, 0.0, 0.0, 0.0, 0.0, 0.0, 0.0, 0.0, 0.0, 0.0, 0.0, 0.0, 0.0, 0.0, 0.0, 0.0, 0.0, 0.0, 0.0, 0.0, 0.0, 0.0, 0.0, 0.0, 0.0, 0.0, 0.0, 0.0, 0.0, 0.0, 0.0, 0.0, 0.0, 0.0, 0.0, 0.0, 0.0, 0.0, 0.0, 0.0, 0.0, 0.0, 0.0, 0.0, 0.0, 0.0, 0.0, 0.0, 0.0, 0.0, 0.0, 0.0, 0.0, 0.0, 0.0, 0.0, 0.0, 0.0, 0.0, 0.0, 0.0, 0.0, 0.0, 0.0, 0.0, 0.0, 0.0, 0.0, 0.0, 0.0, 0.0, 0.0, 0.0, 0.0, 0.0, 0.0, 0.0, 0.0, 0.0, 0.0, 0.0, 0.0, 0.0, 0.0, 0.0, 0.0, 0.0, 0.0, 0.0, 0.0, 0.0, 0.0, 0.0, 0.0, 0.0, 0.0, 0.0, 0.0, 0.0, 0.0, 0.0, 0.0, 0.0, 0.0, 0.0, 0.0, 0.0, 0.0, 0.0, 0.0, 0.0, 0.0, 0.0, 0.0, 0.0, 0.0, 0.0, 0.0, 0.0, 0.0, 0.0, 0.0, 0.0, 0.0, 0.0, 0.0, 0.0, 0.0, 0.0, 0.0, 0.0, 0.0, 0.0, 0.0, 0.0, 0.0, 0.0, 0.0, 0.0, 0.0, 0.0, 0.0, 0.0, 0.0, 0.0, 0.0, 0.0, 0.0, 0.0, 0.0, 0.0, 0.0, 0.0, 0.0, 0.0, 0.0, 0.0, 0.0, 0.0, 0.0, 0.0, 0.0, 0.0, 0.0, 0.0, 0.0, 0.0, 0.0, 0.0, 0.0, 0.0, 0.0, 0.0, 0.0, 0.0, 0.0, 0.0, 0.0, 0.0, 0.0, 0.0, 0.0, 0.0, 0.0, 0.0, 0.0, 0.0, 0.0, 0.0, 0.0, 0.0, 0.0, 0.0, 0.0, 0.0, 0.0, 0.0, 0.0, 0.0, 0.0, 0.0, 0.0, 0.0, 0.0, 0.0, 0.0, 0.0, 0.0, 0.0, 0.0, 0.0, 0.0, 0.0, 0.0, 0.0, 0.0, 0.0, 0.0, 0.0, 0.0, 0.0, 0.0, 0.0, 0.0, 0.0, 0.0, 0.0, 0.0, 0.0, 0.0, 0.0, 0.0, 0.0, 0.0, 0.0, 0.0, 0.0, 0.0, 0.0, 0.0, 0.0, 0.0, 0.0, 0.0, 0.0, 0.0, 0.0, 0.0, 0.0, 0.0, 0.0, 0.0, 0.0, 0.0, 0.0, 0.0, 0.0, 0.0, 0.0, 0.0, 0.0, 0.0, 0.0, 0.0, 0.0, 0.0, 0.0, 0.0, 0.0, 0.0, 0.0, 0.0, 0.0, 0.0, 0.0, 0.0, 0.0, 0.0, 0.0, 0.0, 0.0, 0.0, 0.0, 0.0, 0.0, 0.0, 0.0, 0.0, 0.0, 0.0, 0.0, 0.0, 0.0, 0.0, 0.0, 0.0, 0.0, 0.0, 0.0, 0.0, 0.0, 0.0, 0.0, 0.0, 0.0, 0.0, 0.0, 0.0, 0.0, 0.0, 0.0, 0.0, 0.0, 0.0, 0.0, 0.0, 0.0, 0.0, 0.0, 0.0, 0.0, 0.0, 0.0, 0.0, 0.0, 0.0, 0.0, 0.0, 0.0, 0.0, 0.0, 0.0, 0.0, 0.0, 0.0, 0.0, 0.0, 0.0, 0.0, 0.0, 0.0, 0.0, 0.0, 0.0, 0.0, 0.0, 0.0, 0.0, 0.0, 0.0, 0.0, 0.0, 0.0, 0.0, 0.0, 0.0, 0.0, 0.0, 0.0, 0.0, 0.0, 0.0, 0.0, 0.0, 0.0, 0.0, 0.0, 0.0, 0.0, 0.0, 0.0, 0.0, 0.0, 0.0, 0.0, 0.0, 0.0, 0.0, 0.0, 0.0, 0.0, 0.0, 0.0, 0.0, 0.0, 0.0, 0.0, 0.0, 0.0, 0.0, 0.0, 0.0, 0.0, 0.0, 0.0, 0.0, 0.0, 0.0, 0.0, 0.0, 0.0, 0.0, 0.0, 0.0, 0.0, 0.0, 0.0, 0.0, 0.0, 0.0, 0.0, 0.0, 0.0, 0.0, 0.0, 0.0, 0.0, 0.0, 0.0, 0.0, 0.0, 0.0, 0.0, 0.0, 0.0, 0.0, 0.0, 0.0, 0.0, 0.0, 0.0, 0.0, 0.0, 0.0, 0.0, 0.0, 0.0, 0.0, 0.0, 0.0, 0.0, 0.0, 0.0, 0.0, 0.0, 0.0, 0.0, 0.0, 0.0, 0.0, 0.0, 0.0, 0.0, 0.0, 0.0, 0.0, 0.0, 0.0, 0.0, 0.0, 0.0, 0.0, 0.0, 0.0, 0.0, 0.0, 0.0, 0.0, 0.0, 0.0, 0.0, 0.0, 0.0, 0.0, 0.0, 0.0, 0.0, 0.0, 0.0, 0.0, 0.0, 0.0, 0.0, 0.0, 0.0, 0.0, 0.0, 0.0, 0.0, 0.0, 0.0, 0.0, 0.0, 0.0, 0.0, 0.0, 0.0, 0.0, 0.0, 0.0, 0.0, 0.0, 0.0, 0.0, 0.0, 0.0, 0.0, 0.0, 0.0, 0.0, 0.0, 0.0, 0.0, 0.0, 0.0, 0.0, 0.0, 0.0, 0.0, 0.0, 0.0, 0.0, 0.0, 0.0, 0.0, 0.0, 0.0, 0.0, 0.0, 0.0, 0.0, 0.0, 0.0, 0.0, 0.0, 0.0, 0.0, 0.0, 0.0, 0.0, 0.0, 0.0, 0.0, 0.0, 0.0, 0.0, 0.0, 0.0, 0.0, 0.0, 0.0, 0.0, 0.0, 0.0, 0.0, 0.0, 0.0, 0.0, 0.0, 0.0, 0.0, 0.0, 0.0, 0.0, 0.0, 0.0, 0.0, 0.0, 0.0, 0.0, 0.0, 0.0, 0.0, 0.0, 0.0, 0.0, 0.0, 0.0, 0.0, 0.0, 0.0, 0.0, 0.0, 0.0, 0.0, 0.0, 0.0, 0.0, 0.0, 0.0, 0.0, 0.0, 0.0, 0.0, 0.0, 0.0, 0.0, 0.0, 0.0, 0.0, 0.0, 0.0, 0.0, 0.0, 0.0, 0.0, 0.0, 0.0, 0.0, 0.0, 0.0, 0.0, 0.0, 0.0, 0.0, 0.0, 0.0, 0.0, 0.0, 0.0, 0.0, 0.0, 0.0, 0.0, 0.0, 0.0, 0.0, 0.0, 0.0, 0.0, 0.0, 0.0, 0.0, 0.0, 0.0, 0.0, 0.0, 0.0, 0.0, 0.0, 0.0, 0.0, 0.0, 0.0, 0.0, 0.0, 0.0, 0.0, 0.0, 0.0, 0.0, 0.0, 0.0, 0.0, 0.0, 0.0, 0.0, 0.0, 0.0, 0.0, 0.0, 0.0, 0.0, 0.0, 0.0, 0.0, 0.0, 0.0, 0.0, 0.0, 0.0, 0.0, 0.0, 0.0, 0.0, 0.0, 0.0, 0.0, 0.0, 0.0, 0.0, 0.0, 0.0, 0.0, 0.0, 0.0, 0.0, 0.0, 0.0, 0.0, 0.0, 0.0, 0.0, 0.0, 0.0, 0.0, 0.0, 0.0, 0.0, 0.0, 0.0, 0.0, 0.0, 0.0, 0.0, 0.0, 0.0, 0.0, 0.0, 0.0, 0.0, 0.0, 0.0, 0.0, 0.0, 0.0, 0.0, 0.0, 0.0, 0.0, 0.0, 0.0, 0.0, 0.0, 0.0, 0.0, 0.0, 0.0, 0.0, 0.0, 0.0, 0.0, 0.0, 0.0, 0.0, 0.0, 0.0, 0.0, 0.0, 0.0, 0.0, 0.0, 0.0, 0.0, 0.0, 0.0, 0.0, 0.0, 0.0, 0.0, 0.0, 0.0, 0.0, 0.0, 0.0, 0.0, 0.0, 0.0, 0.0, 0.0, 0.0, 0.0, 0.0, 0.0, 0.0, 0.0, 0.0, 0.0, 0.0, 0.0, 0.0, 0.0, 0.0, 0.0, 0.0, 0.0, 0.0, 0.0, 0.0, 0.0, 0.0, 0.0, 0.0, 0.0, 0.0, 0.0, 0.0, 0.0, 0.0, 0.0, 0.0, 0.0, 0.0, 0.0, 0.0, 0.0, 0.0, 0.0, 0.0, 0.0, 0.0, 0.0, 0.0, 0.0, 0.0, 0.0, 0.0, 0.0, 0.0, 0.0, 0.0, 0.0, 0.0, 0.0, 0.0, 0.0, 0.0, 0.0, 0.0, 0.0, 0.0, 0.0, 0.0, 0.0, 0.0, 0.0, 0.0, 0.0, 0.0, 0.0, 0.0, 0.0, 0.0, 0.0, 0.0, 0.0, 0.0, 0.0, 0.0, 0.0, 0.0, 0.0, 0.0, 0.0, 0.0, 0.0, 0.0, 0.0, 0.0, 0.0, 0.0, 0.0, 0.0, 0.0, 0.0, 0.0, 0.0, 0.0, 0.0, 0.0, 0.0, 0.0, 0.0, 0.0, 0.0, 0.0, 0.0, 0.0, 0.0, 0.0, 0.0, 0.0, 0.0, 0.0, 0.0, 0.0, 0.0, 0.0, 0.0, 0.0, 0.0, 0.0, 0.0, 0.0, 0.0, 0.0, 0.0, 0.0, 0.0, 0.0, 0.0, 0.0, 0.0, 0.0, 0.0, 0.0, 0.0, 0.0, 0.0, 0.0, 0.0, 0.0, 0.0, 0.0, 0.0, 0.0, 0.0, 0.0, 0.0, 0.0, 0.0, 0.0, 0.0, 0.0, 0.0, 0.0, 0.0, 0.0, 0.0, 0.0, 0.0, 0.0, 0.0, 0.0, 0.0, 0.0, 0.0, 0.0, 0.0, 0.0, 0.0, 0.0, 0.0, 0.0, 0.0, 0.0, 0.0, 0.0, 0.0, 0.0, 0.0, 0.0, 0.0, 0.0, 0.0, 0.0, 0.0, 0.0, 0.0, 0.0, 0.0, 0.0, 0.0, 0.0, 0.0, 0.0, 0.0, 0.0, 0.0, 0.0, 0.0, 0.0, 0.0, 0.0, 0.0, 0.0, 0.0, 0.0, 0.0, 0.0, 0.0, 0.0, 0.0, 0.0, 0.0, 0.0, 0.0, 0.0, 0.0, 0.0, 0.0, 0.0, 0.0, 0.0, 0.0, 0.0, 0.0, 0.0, 0.0, 0.0, 0.0, 0.0, 0.0, 0.0, 0.0, 0.0, 0.0, 0.0, 0.0, 0.0, 0.0, 0.0, 0.0, 0.0, 0.0, 0.0, 0.0, 0.0, 0.0, 0.0, 0.0, 0.0, 0.0, 0.0, 0.0, 0.0, 0.0, 0.0, 0.0, 0.0, 0.0, 0.0, 0.0, 0.0, 0.0, 0.0, 0.0, 0.0, 0.0, 0.0, 0.0, 0.0, 0.0, 0.0, 0.0, 0.0, 0.0, 0.0, 0.0, 0.0, 0.0, 0.0, 0.0, 0.0, 0.0, 0.0, 0.0, 0.0, 0.0, 0.0, 0.0, 0.0, 0.0, 0.0, 0.0, 0.0, 0.0, 0.0, 0.0, 0.0, 0.0, 0.0, 0.0, 0.0, 0.0, 0.0, 0.0, 0.0, 0.0, 0.0, 0.0, 0.0, 0.0, 0.0, 0.0, 0.0, 0.0, 0.0, 0.0, 0.0, 0.0, 0.0, 0.0, 0.0, 0.0, 0.0, 0.0, 0.0, 0.0, 0.0, 0.0, 0.0, 0.0, 0.0, 0.0, 0.0, 0.0, 0.0, 0.0, 0.0, 0.0, 0.0, 0.0, 0.0, 0.0, 0.0, 0.0, 0.0, 0.0, 0.0, 0.0, 0.0, 0.0, 0.0, 0.0, 0.0, 0.0, 0.0, 0.0, 0.0, 0.0, 0.0, 0.0, 0.0, 0.0, 0.0, 0.0, 0.0, 0.0, 0.0, 0.0, 0.0, 0.0, 0.0, 0.0, 0.0, 0.0, 0.0, 0.0, 0.0, 0.0, 0.0, 0.0, 0.0, 0.0, 0.0, 0.0, 0.0, 0.0, 0.0, 0.0, 0.0, 0.0, 0.0, 0.0, 0.0, 0.0, 0.0, 0.0, 0.0, 0.0, 0.0, 0.0, 0.0, 0.0, 0.0, 0.0, 0.0, 0.0, 0.0, 0.0, 0.0, 0.0, 0.0, 0.0, 0.0, 0.0, 0.0, 0.0, 0.0, 0.0, 0.0, 0.0, 0.0, 0.0, 0.0, 0.0, 0.0, 0.0, 0.0, 0.0, 0.0, 0.0, 0.0, 0.0, 0.0, 0.0, 0.0, 0.0, 0.0, 0.0, 0.0, 0.0, 0.0, 0.0, 0.0, 0.0, 0.0, 0.0, 0.0, 0.0, 0.0, 0.0, 0.0, 0.0, 0.0, 0.0, 0.0, 0.0, 0.0, 0.0, 0.0, 0.0, 0.0, 0.0, 0.0, 0.0, 0.0, 0.0, 0.0, 0.0, 0.0, 0.0, 0.0, 0.0, 0.0, 0.0, 0.0, 0.0, 0.0, 0.0, 0.0, 0.0, 0.0, 0.0, 0.0, 0.0, 0.0, 0.0, 0.0, 0.0, 0.0, 0.0, 0.0, 0.0, 0.0, 0.0, 0.0, 0.0, 0.0, 0.0, 0.0, 0.0, 0.0, 0.0, 0.0, 0.0, 0.0, 0.0, 0.0, 0.0, 0.0, 0.0, 0.0, 0.0, 0.0, 0.0, 0.0, 0.0, 0.0, 0.0, 0.0, 0.0, 0.0, 0.0, 0.0, 0.0, 0.0, 0.0, 0.0, 0.0, 0.0, 0.0, 0.0, 0.0, 0.0, 0.0, 0.0, 0.0, 0.0, 0.0, 0.0, 0.0, 0.0, 0.0, 0.0, 0.0, 0.0, 0.0, 0.0, 0.0, 0.0, 0.0, 0.0, 0.0, 0.0, 0.0, 0.0, 0.0, 0.0, 0.0, 0.0, 0.0, 0.0, 0.0, 0.0, 0.0, 0.0, 0.0, 0.0, 0.0, 0.0, 0.0, 0.0, 0.0, 0.0, 0.0, 0.0, 0.0, 0.0, 0.0, 0.0, 0.0, 0.0, 0.0, 0.0, 0.0, 0.0, 0.0, 0.0, 0.0, 0.0, 0.0, 0.0, 0.0, 0.0, 0.0, 0.0, 0.0, 0.0, 0.0, 0.0, 0.0, 0.0, 0.0, 0.0, 0.0, 0.0, 0.0, 0.0, 0.0, 0.0, 0.0, 0.0, 0.0, 0.0, 0.0, 0.0, 0.0, 0.0, 0.0, 0.0, 0.0, 0.0, 0.0, 0.0, 0.0, 0.0, 0.0, 0.0, 0.0, 0.0, 0.0, 0.0, 0.0, 0.0, 0.0, 0.0, 0.0, 0.0, 0.0, 0.0, 0.0, 0.0, 0.0, 0.0, 0.0, 0.0, -0.7298, 1.627, -5.017, 1.69, -5.017, 0.7131, -0.7069, 0.6307, 4.069, 1.44, 2.651, 1.504, 2.673, 0.5255, 4.148, 0.4625, 5.405, 1.333, 4.069, 1.44, 4.148, 0.4625, 6.017, 0.445, 2.651, 1.504, -0.7298, 1.627, -0.7069, 0.6307, 2.673, 0.5255, 0.0, 0.0, 0.0, 0.0, 0.0, 0.0, 0.0, 0.0, 2.673, 0.5255, -0.7069, 0.6307, -0.7146, -1.322, 2.632, -1.217, 6.017, 0.445, 4.148, 0.4625, 4.078, -1.123, 5.648, -1.015, 4.148, 0.4625, 2.673, 0.5255, 2.632, -1.217, 4.078, -1.123, -0.7069, 0.6307, -5.017, 0.7131, -5.017, -1.409, -0.7146, -1.322, 0.0, 0.0, 0.0, 0.0, 0.0, 0.0, 0.0, 0.0, 0.0, 0.0, 0.0, 0.0, 0.0, 0.0, 0.0, 0.0, 0.0, 0.0, 0.0, 0.0, 0.0, 0.0, 0.0, 0.0, 0.0, 0.0, 0.0, 0.0, 0.0, 0.0, 0.0, 0.0, 0.0, 0.0, 0.0, 0.0, 0.0, 0.0, 0.0, 0.0, 0.0, 0.0, 0.0, 0.0, 0.0, 0.0, 0.0, 0.0, 0.0, 0.0, 0.0, 0.0, 0.0, 0.0, 0.0, 0.0, 0.0, 0.0, 0.0, 0.0, 0.0, 0.0, 0.0, 0.0, 0.0, 0.0, 0.0, 0.0, 0.0, 0.0, 0.0, 0.0, 0.0, 0.0, 0.0, 0.0, 0.0, 0.0, 0.0, 0.0, 0.0, 0.0, 0.0, 0.0, 0.0, 0.0, 0.0, 0.0, 0.0, 0.0, 0.0, 0.0, 0.0, 0.0, 0.0, 0.0, 0.0, 0.0, 0.0, 0.0, 0.0, 0.0, 0.0, 0.0, 0.0, 0.0, 0.0, 0.0, 0.0, 0.0, 0.0, 0.0, 0.0, 0.0, 0.0, 0.0, 0.0, 0.0, 0.0, 0.0, 0.0, 0.0, 0.0, 0.0, 0.0, 0.0, 0.0, 0.0, 0.0, 0.0, 0.0, 0.0, 0.0, 0.0, 0.0, 0.0, 0.0, 0.0, 0.0, 0.0, 0.0, 0.0, 0.0, 0.0, 0.0, 0.0, 0.0, 0.0, 0.0, 0.0, 0.0, 0.0, 0.0, 0.0, 0.0, 0.0, 0.0, 0.0, 0.0, 0.0, 0.0, 0.0, 0.0, 0.0, 0.0, 0.0, 0.0, 0.0, 0.0, 0.0, 0.0, 0.0, 0.0, 0.0, 0.0, 0.0, 0.0, 0.0, 0.0, 0.0, 0.0, 0.0, 0.0, 0.0, 0.0, 0.0, 0.0, 0.0, 0.0, 0.0, 0.0, 0.0, 0.0, 0.0, 0.0, 0.0, 0.0, 0.0, 0.0, 0.0, 0.0, 0.0, 0.0, 0.0, 0.0, 0.0, 0.0, 0.0, 0.0, 0.0, 0.0, 0.0, 0.0, 0.0, 0.0, 0.0, 0.0, 0.0, 0.0, 0.0, 0.0, 0.0, 0.0, 0.0, 0.0, 0.0, 0.0, 0.0, 0.0, 0.0, 0.0, 0.0, 0.0, 0.0, 0.0, 0.0, 0.0, 0.0, 0.0, 0.0, 0.0, 0.0, 0.0, 0.0, 0.0, 0.0, 0.0, 0.0, 0.0, 0.0, 0.0, 0.0, 0.0, 0.0, 0.0, 0.0, 0.0, 0.0, 0.0, 0.0, 0.0, 0.0, 0.0, 0.0, 0.0, 0.0, 0.0, 0.0, 0.0, 0.0, 0.0, 0.0, 0.0, 0.0, 0.0, 0.0, 0.0, 0.0, 0.0, 0.0, 0.0, 0.0, 0.0, 0.0, 0.0, 0.0, 0.0, 0.0, 0.0, 0.0, 0.0, 0.0, 0.0, 0.0, 0.0, 0.0, 0.0, 0.0, 0.0, 0.0, 0.0, 0.0, 0.0, 0.0, 0.0, 0.0, 0.0, 0.0, 0.0, 0.0, 0.0, 0.0, 0.0, 0.0, 0.0, 0.0, 0.0, 0.0, 0.0, 0.0, 0.0, 0.0, 0.0, 0.0, 0.0, 0.0, 0.0, 0.0, 0.0, 0.0, 0.0, 0.0, 0.0, 0.0, 0.0, 0.0, 0.0, 0.0, 0.0, 0.0, 0.0, 0.0, 0.0, 0.0, 0.0, 0.0, 0.0, 0.0, 0.0, 0.0, 0.0, 0.0, 0.0, 0.0, 0.0, 0.0, 0.0, 0.0, 0.0, 0.0, 0.0, 0.0, 0.0, 0.0, 0.0, 0.0, 0.0, 0.0, 0.0, 0.0, 0.0, 0.0, 0.0, 0.0, 0.0, 0.0, 0.0, 0.0, 0.0, 0.0, 0.0, 0.0, 0.0, 0.0, 0.0, 0.0, 0.0, 0.0, 0.0, 0.0, 0.0, 0.0])
me_cube.materials.append(mat_material)
me_cube.materials.append(mat_material_001)
me_cube.use_remesh_preserve_volume = False
me_cube.use_remesh_preserve_attributes = False
me_cube.use_mirror_vertex_groups = False
me_cube.update()
me_cylinder_001 = bpy.data.meshes.new('Cylinder.001')
me_cylinder_001.from_pydata([(0.4463, -5.07, 0.5379), (0.4463, -5.666, 0.5379), (0.4929, -5.07, 0.5255), (0.4929, -5.666, 0.5255), (0.5271, -5.07, 0.4913), (0.5271, -5.666, 0.4913), (0.5395, -5.07, 0.4447), (0.5395, -5.666, 0.4447), (0.5271, -5.07, 0.3981), (0.5271, -5.666, 0.3981), (0.4929, -5.07, 0.364), (0.4929, -5.666, 0.364), (0.4463, -5.07, 0.3515), (0.4463, -5.666, 0.3515), (0.3997, -5.07, 0.364), (0.3997, -5.666, 0.364), (0.3656, -5.07, 0.3981), (0.3656, -5.666, 0.3981), (0.3531, -5.07, 0.4447), (0.3531, -5.666, 0.4447), (0.3656, -5.07, 0.4913), (0.3656, -5.666, 0.4913), (0.3997, -5.07, 0.5255), (0.3997, -5.666, 0.5255), (0.2488, -5.07, 0.5379), (0.2488, -5.666, 0.5379), (0.2954, -5.07, 0.5255), (0.2954, -5.666, 0.5255), (0.3295, -5.07, 0.4913), (0.3295, -5.666, 0.4913), (0.342, -5.07, 0.4447), (0.342, -5.666, 0.4447), (0.3295, -5.07, 0.3981), (0.3295, -5.666, 0.3981), (0.2954, -5.07, 0.364), (0.2954, -5.666, 0.364), (0.2488, -5.07, 0.3515), (0.2488, -5.666, 0.3515), (0.2022, -5.07, 0.364), (0.2022, -5.666, 0.364), (0.168, -5.07, 0.3981), (0.168, -5.666, 0.3981), (0.1556, -5.07, 0.4447), (0.1556, -5.666, 0.4447), (0.168, -5.07, 0.4913), (0.168, -5.666, 0.4913), (0.2022, -5.07, 0.5255), (0.2022, -5.666, 0.5255)], [], [(0, 1, 3, 2), (2, 3, 5, 4), (4, 5, 7, 6), (6, 7, 9, 8), (8, 9, 11, 10), (10, 11, 13, 12), (12, 13, 15, 14), (14, 15, 17, 16), (16, 17, 19, 18), (18, 19, 21, 20), (3, 1, 23, 21, 19, 17, 15, 13, 11, 9, 7, 5), (20, 21, 23, 22), (22, 23, 1, 0), (0, 2, 4, 6, 8, 10, 12, 14, 16, 18, 20, 22), (24, 25, 27, 26), (26, 27, 29, 28), (28, 29, 31, 30), (30, 31, 33, 32), (32, 33, 35, 34), (34, 35, 37, 36), (36, 37, 39, 38), (38, 39, 41, 40), (40, 41, 43, 42), (42, 43, 45, 44), (27, 25, 47, 45, 43, 41, 39, 37, 35, 33, 31, 29), (44, 45, 47, 46), (46, 47, 25, 24), (24, 26, 28, 30, 32, 34, 36, 38, 40, 42, 44, 46)])
me_cylinder_001.polygons.foreach_set('use_smooth', [True] * 28)
me_cylinder_001.use_remesh_preserve_volume = False
me_cylinder_001.use_remesh_preserve_attributes = False
me_cylinder_001.use_mirror_vertex_groups = False
me_cylinder_001.update()
me_cylinder = bpy.data.meshes.new('Cylinder')
me_cylinder.from_pydata([], [], [])
me_cylinder.use_remesh_preserve_volume = False
me_cylinder.use_remesh_preserve_attributes = False
me_cylinder.use_mirror_vertex_groups = False
me_cylinder.update()
me_circle_001 = bpy.data.meshes.new('Circle.001')
me_circle_001.from_pydata([(1.365, 0.3966, 0.1113), (1.365, 0.3603, 0.2939), (1.365, 0.2568, 0.4486), (1.365, 0.1021, 0.552), (1.365, -0.08049, 0.5884), (1.365, -0.2631, 0.552), (1.365, -0.4178, 0.4486), (1.365, -0.5212, 0.2939), (1.365, -0.5575, 0.1113), (1.365, -0.5212, -0.07127), (1.365, -0.4178, -0.226), (1.365, -0.2631, -0.3294), (1.365, -0.08049, -0.3658), (1.365, 0.1021, -0.3294), (1.365, 0.2568, -0.226), (1.365, 0.3603, -0.07127), (0.9286, 0.3966, 0.1113), (0.9286, 0.3603, 0.2939), (0.9286, 0.2568, 0.4486), (0.9286, 0.1021, 0.552), (0.9286, -0.08049, 0.5884), (0.9286, -0.2631, 0.552), (0.9286, -0.4178, 0.4486), (0.9286, -0.5212, 0.2939), (0.9286, -0.5575, 0.1113), (0.9286, -0.5212, -0.07127), (0.9286, -0.4178, -0.226), (0.9286, -0.2631, -0.3294), (0.9286, -0.08049, -0.3658), (0.9286, 0.1021, -0.3294), (0.9286, 0.2568, -0.226), (0.9286, 0.3603, -0.07127), (1.365, 0.3209, 0.1113), (1.365, 0.2903, 0.2649), (1.365, 0.2033, 0.3951), (1.365, 0.0731, 0.4821), (1.365, -0.08049, 0.5126), (1.365, -0.2341, 0.4821), (1.365, -0.3643, 0.3951), (1.365, -0.4513, 0.2649), (1.365, -0.4818, 0.1113), (1.365, -0.4513, -0.04229), (1.365, -0.3643, -0.1725), (1.365, -0.2341, -0.2595), (1.365, -0.08049, -0.2901), (1.365, 0.0731, -0.2595), (1.365, 0.2033, -0.1725), (1.365, 0.2903, -0.04229), (0.9286, 0.3209, 0.1113), (0.9286, 0.2903, 0.2649), (0.9286, 0.2033, 0.3951), (0.9286, 0.0731, 0.4821), (0.9286, -0.08049, 0.5126), (0.9286, -0.2341, 0.4821), (0.9286, -0.3643, 0.3951), (0.9286, -0.4513, 0.2649), (0.9286, -0.4818, 0.1113), (0.9286, -0.4513, -0.04229), (0.9286, -0.3643, -0.1725), (0.9286, -0.2341, -0.2595), (0.9286, -0.08049, -0.2901), (0.9286, 0.0731, -0.2595), (0.9286, 0.2033, -0.1725), (0.9286, 0.2903, -0.04229), (1.365, 0.2502, 0.1113), (1.365, 0.2251, 0.2379), (1.365, 0.1534, 0.3451), (1.365, 0.04607, 0.4168), (1.365, -0.08049, 0.442), (1.365, -0.207, 0.4168), (1.365, -0.3143, 0.3451), (1.365, -0.386, 0.2379), (1.365, -0.4112, 0.1113), (1.365, -0.386, -0.01526), (1.365, -0.3143, -0.1226), (1.365, -0.207, -0.1942), (1.365, -0.08049, -0.2194), (1.365, 0.04607, -0.1942), (1.365, 0.1534, -0.1226), (1.365, 0.2251, -0.01526), (0.9286, 0.2502, 0.1113), (0.9286, 0.2251, 0.2379), (0.9286, 0.1534, 0.3451), (0.9286, 0.04607, 0.4168), (0.9286, -0.08049, 0.442), (0.9286, -0.207, 0.4168), (0.9286, -0.3143, 0.3451), (0.9286, -0.386, 0.2379), (0.9286, -0.4112, 0.1113), (0.9286, -0.386, -0.01526), (0.9286, -0.3143, -0.1226), (0.9286, -0.207, -0.1942), (0.9286, -0.08049, -0.2194), (0.9286, 0.04607, -0.1942), (0.9286, 0.1534, -0.1226), (0.9286, 0.2251, -0.01526), (1.006, -0.08049, 0.5884), (1.288, -0.08049, 0.5884), (1.288, -0.2631, 0.552), (1.006, -0.2631, 0.552), (1.006, -0.08049, -0.3658), (1.288, -0.08049, -0.3658), (1.288, 0.1021, -0.3294), (1.006, 0.1021, -0.3294), (1.288, -0.4178, 0.4486), (1.006, -0.4178, 0.4486), (1.288, 0.2568, -0.226), (1.006, 0.2568, -0.226), (1.288, -0.5212, 0.2939), (1.006, -0.5212, 0.2939), (1.288, 0.3603, -0.07127), (1.006, 0.3603, -0.07127), (1.288, -0.5575, 0.1113), (1.006, -0.5575, 0.1113), (1.006, 0.3966, 0.1113), (1.288, 0.3966, 0.1113), (1.288, 0.3603, 0.2939), (1.006, 0.3603, 0.2939), (1.288, -0.5212, -0.07127), (1.006, -0.5212, -0.07127), (1.288, 0.2568, 0.4486), (1.006, 0.2568, 0.4486), (1.288, -0.4178, -0.226), (1.006, -0.4178, -0.226), (1.288, 0.1021, 0.552), (1.006, 0.1021, 0.552), (1.288, -0.2631, -0.3294), (1.006, -0.2631, -0.3294)], [], [(96, 20, 21, 99), (100, 28, 29, 103), (99, 21, 22, 105), (103, 29, 30, 107), (105, 22, 23, 109), (107, 30, 31, 111), (109, 23, 24, 113), (114, 16, 17, 117), (111, 31, 16, 114), (113, 24, 25, 119), (117, 17, 18, 121), (119, 25, 26, 123), (121, 18, 19, 125), (123, 26, 27, 127), (125, 19, 20, 96), (127, 27, 28, 100), (23, 22, 54, 55), (9, 10, 42, 41), (24, 23, 55, 56), (10, 11, 43, 42), (25, 24, 56, 57), (11, 12, 44, 43), (26, 25, 57, 58), (12, 13, 45, 44), (27, 26, 58, 59), (13, 14, 46, 45), (0, 1, 33, 32), (28, 27, 59, 60), (14, 15, 47, 46), (1, 2, 34, 33), (29, 28, 60, 61), (15, 0, 32, 47), (2, 3, 35, 34), (30, 29, 61, 62), (17, 16, 48, 49), (3, 4, 36, 35), (31, 30, 62, 63), (18, 17, 49, 50), (4, 5, 37, 36), (16, 31, 63, 48), (19, 18, 50, 51), (5, 6, 38, 37), (20, 19, 51, 52), (6, 7, 39, 38), (21, 20, 52, 53), (7, 8, 40, 39), (22, 21, 53, 54), (8, 9, 41, 40), (33, 34, 66, 65), (61, 60, 92, 93), (47, 32, 64, 79), (34, 35, 67, 66), (62, 61, 93, 94), (49, 48, 80, 81), (35, 36, 68, 67), (63, 62, 94, 95), (50, 49, 81, 82), (36, 37, 69, 68), (48, 63, 95, 80), (51, 50, 82, 83), (37, 38, 70, 69), (52, 51, 83, 84), (38, 39, 71, 70), (53, 52, 84, 85), (39, 40, 72, 71), (54, 53, 85, 86), (40, 41, 73, 72), (55, 54, 86, 87), (41, 42, 74, 73), (56, 55, 87, 88), (42, 43, 75, 74), (57, 56, 88, 89), (43, 44, 76, 75), (58, 57, 89, 90), (44, 45, 77, 76), (59, 58, 90, 91), (45, 46, 78, 77), (32, 33, 65, 64), (60, 59, 91, 92), (46, 47, 79, 78), (11, 126, 101, 12), (126, 127, 100, 101), (3, 124, 97, 4), (124, 125, 96, 97), (10, 122, 126, 11), (122, 123, 127, 126), (2, 120, 124, 3), (120, 121, 125, 124), (9, 118, 122, 10), (118, 119, 123, 122), (1, 116, 120, 2), (116, 117, 121, 120), (8, 112, 118, 9), (112, 113, 119, 118), (15, 110, 115, 0), (110, 111, 114, 115), (0, 115, 116, 1), (115, 114, 117, 116), (7, 108, 112, 8), (108, 109, 113, 112), (14, 106, 110, 15), (106, 107, 111, 110), (6, 104, 108, 7), (104, 105, 109, 108), (13, 102, 106, 14), (102, 103, 107, 106), (5, 98, 104, 6), (98, 99, 105, 104), (12, 101, 102, 13), (101, 100, 103, 102), (4, 97, 98, 5), (97, 96, 99, 98), (65, 66, 67, 68, 69, 70, 71, 72, 73, 74, 75, 76, 77, 78, 79, 64)])
me_circle_001.polygons.foreach_set('use_smooth', [True] * 113)
me_circle_001.use_remesh_preserve_volume = False
me_circle_001.use_remesh_preserve_attributes = False
me_circle_001.use_mirror_vertex_groups = False
me_circle_001.update()
me_circle = bpy.data.meshes.new('Circle')
me_circle.from_pydata([(1.267, 0.4262, 0.08159), (1.267, 0.3934, 0.2463), (1.267, 0.3001, 0.386), (1.267, 0.1604, 0.4793), (1.267, -0.004308, 0.5121), (1.267, -0.1691, 0.4793), (1.267, -0.3087, 0.386), (1.267, -0.402, 0.2463), (1.267, -0.4348, 0.08159), (1.267, -0.402, -0.08315), (1.267, -0.3087, -0.2228), (1.267, -0.1691, -0.3161), (1.267, -0.004308, -0.3489), (1.267, 0.1604, -0.3161), (1.267, 0.3001, -0.2228), (1.267, 0.3934, -0.08315), (0.8908, 0.4262, 0.08159), (0.8908, 0.3934, 0.2463), (0.8908, 0.3001, 0.386), (0.8908, 0.1604, 0.4793), (0.8908, -0.004308, 0.5121), (0.8908, -0.1691, 0.4793), (0.8908, -0.3087, 0.386), (0.8908, -0.402, 0.2463), (0.8908, -0.4348, 0.08159), (0.8908, -0.402, -0.08315), (0.8908, -0.3087, -0.2228), (0.8908, -0.1691, -0.3161), (0.8908, -0.004308, -0.3489), (0.8908, 0.1604, -0.3161), (0.8908, 0.3001, -0.2228), (0.8908, 0.3934, -0.08315), (0.9747, -0.004308, 0.5121), (1.183, -0.004308, 0.5121), (1.183, -0.1691, 0.4793), (0.9747, -0.1691, 0.4793), (0.9747, -0.004308, -0.3489), (1.183, -0.004308, -0.3489), (1.183, 0.1604, -0.3161), (0.9747, 0.1604, -0.3161), (1.183, -0.3087, 0.386), (0.9747, -0.3087, 0.386), (1.183, 0.3001, -0.2228), (0.9747, 0.3001, -0.2228), (1.183, -0.402, 0.2463), (0.9747, -0.402, 0.2463), (1.183, 0.3934, -0.08315), (0.9747, 0.3934, -0.08315), (1.183, -0.4348, 0.08159), (0.9747, -0.4348, 0.08159), (0.9747, 0.4262, 0.08159), (1.183, 0.4262, 0.08159), (1.183, 0.3934, 0.2463), (0.9747, 0.3934, 0.2463), (1.183, -0.402, -0.08315), (0.9747, -0.402, -0.08315), (1.183, 0.3001, 0.386), (0.9747, 0.3001, 0.386), (1.183, -0.3087, -0.2228), (0.9747, -0.3087, -0.2228), (1.183, 0.1604, 0.4793), (0.9747, 0.1604, 0.4793), (1.183, -0.1691, -0.3161), (0.9747, -0.1691, -0.3161), (1.267, 0.3361, 0.08159), (1.267, 0.3102, 0.2119), (1.267, 0.2364, 0.3223), (1.267, 0.126, 0.3961), (1.267, -0.004308, 0.422), (1.267, -0.1346, 0.3961), (1.267, -0.245, 0.3223), (1.267, -0.3188, 0.2119), (1.267, -0.3447, 0.08159), (1.267, -0.3188, -0.04868), (1.267, -0.245, -0.1591), (1.267, -0.1346, -0.2329), (1.267, -0.004308, -0.2588), (1.267, 0.126, -0.2329), (1.267, 0.2364, -0.1591), (1.267, 0.3102, -0.04868), (0.8908, 0.3361, 0.08159), (0.8908, 0.3102, 0.2119), (0.8908, 0.2364, 0.3223), (0.8908, 0.126, 0.3961), (0.8908, -0.004308, 0.422), (0.8908, -0.1346, 0.3961), (0.8908, -0.245, 0.3223), (0.8908, -0.3188, 0.2119), (0.8908, -0.3447, 0.08159), (0.8908, -0.3188, -0.04868), (0.8908, -0.245, -0.1591), (0.8908, -0.1346, -0.2329), (0.8908, -0.004308, -0.2588), (0.8908, 0.126, -0.2329), (0.8908, 0.2364, -0.1591), (0.8908, 0.3102, -0.04868), (1.267, 0.2802, 0.08159), (1.267, 0.2585, 0.1905), (1.267, 0.1969, 0.2828), (1.267, 0.1046, 0.3444), (1.267, -0.004308, 0.3661), (1.267, -0.1132, 0.3444), (1.267, -0.2055, 0.2828), (1.267, -0.2672, 0.1905), (1.267, -0.2888, 0.08159), (1.267, -0.2672, -0.02729), (1.267, -0.2055, -0.1196), (1.267, -0.1132, -0.1813), (1.267, -0.004308, -0.2029), (1.267, 0.1046, -0.1813), (1.267, 0.1969, -0.1196), (1.267, 0.2585, -0.02729), (0.8908, 0.2802, 0.08159), (0.8908, 0.2585, 0.1905), (0.8908, 0.1969, 0.2828), (0.8908, 0.1046, 0.3444), (0.8908, -0.004308, 0.3661), (0.8908, -0.1132, 0.3444), (0.8908, -0.2055, 0.2828), (0.8908, -0.2672, 0.1905), (0.8908, -0.2888, 0.08159), (0.8908, -0.2672, -0.02729), (0.8908, -0.2055, -0.1196), (0.8908, -0.1132, -0.1813), (0.8908, -0.004308, -0.2029), (0.8908, 0.1046, -0.1813), (0.8908, 0.1969, -0.1196), (0.8908, 0.2585, -0.02729)], [], [(32, 20, 21, 35), (36, 28, 29, 39), (35, 21, 22, 41), (39, 29, 30, 43), (41, 22, 23, 45), (43, 30, 31, 47), (45, 23, 24, 49), (50, 16, 17, 53), (47, 31, 16, 50), (49, 24, 25, 55), (53, 17, 18, 57), (55, 25, 26, 59), (57, 18, 19, 61), (59, 26, 27, 63), (61, 19, 20, 32), (63, 27, 28, 36), (11, 62, 37, 12), (62, 63, 36, 37), (3, 60, 33, 4), (60, 61, 32, 33), (10, 58, 62, 11), (58, 59, 63, 62), (2, 56, 60, 3), (56, 57, 61, 60), (9, 54, 58, 10), (54, 55, 59, 58), (1, 52, 56, 2), (52, 53, 57, 56), (8, 48, 54, 9), (48, 49, 55, 54), (15, 46, 51, 0), (46, 47, 50, 51), (0, 51, 52, 1), (51, 50, 53, 52), (7, 44, 48, 8), (44, 45, 49, 48), (14, 42, 46, 15), (42, 43, 47, 46), (6, 40, 44, 7), (40, 41, 45, 44), (13, 38, 42, 14), (38, 39, 43, 42), (5, 34, 40, 6), (34, 35, 41, 40), (12, 37, 38, 13), (37, 36, 39, 38), (4, 33, 34, 5), (33, 32, 35, 34), (11, 12, 76, 75), (26, 25, 89, 90), (12, 13, 77, 76), (27, 26, 90, 91), (13, 14, 78, 77), (0, 1, 65, 64), (28, 27, 91, 92), (14, 15, 79, 78), (1, 2, 66, 65), (29, 28, 92, 93), (15, 0, 64, 79), (2, 3, 67, 66), (30, 29, 93, 94), (17, 16, 80, 81), (3, 4, 68, 67), (31, 30, 94, 95), (18, 17, 81, 82), (4, 5, 69, 68), (16, 31, 95, 80), (19, 18, 82, 83), (5, 6, 70, 69), (20, 19, 83, 84), (6, 7, 71, 70), (21, 20, 84, 85), (7, 8, 72, 71), (22, 21, 85, 86), (8, 9, 73, 72), (23, 22, 86, 87), (9, 10, 74, 73), (24, 23, 87, 88), (10, 11, 75, 74), (25, 24, 88, 89), (70, 71, 103, 102), (85, 84, 116, 117), (71, 72, 104, 103), (86, 85, 117, 118), (72, 73, 105, 104), (87, 86, 118, 119), (73, 74, 106, 105), (88, 87, 119, 120), (74, 75, 107, 106), (89, 88, 120, 121), (75, 76, 108, 107), (90, 89, 121, 122), (76, 77, 109, 108), (91, 90, 122, 123), (77, 78, 110, 109), (64, 65, 97, 96), (92, 91, 123, 124), (78, 79, 111, 110), (65, 66, 98, 97), (93, 92, 124, 125), (79, 64, 96, 111), (66, 67, 99, 98), (94, 93, 125, 126), (81, 80, 112, 113), (67, 68, 100, 99), (95, 94, 126, 127), (82, 81, 113, 114), (68, 69, 101, 100), (80, 95, 127, 112), (83, 82, 114, 115), (69, 70, 102, 101), (84, 83, 115, 116), (97, 98, 99, 100, 101, 102, 103, 104, 105, 106, 107, 108, 109, 110, 111, 96)])
me_circle.polygons.foreach_set('use_smooth', [True] * 113)
me_circle.use_remesh_preserve_volume = False
me_circle.use_remesh_preserve_attributes = False
me_circle.use_mirror_vertex_groups = False
me_circle.update()
me_cube_002 = bpy.data.meshes.new('Cube.002')
me_cube_002.from_pydata([(1.084, -0.1617, 0.4942), (0.0, -0.1043, 0.4942), (0.0, -0.9667, 0.8254), (1.247, -0.9401, 0.7948), (0.0, -0.6845, 0.7311), (1.208, -0.7025, 0.715), (1.275, -1.27, 0.8869), (1.292, -1.699, 0.8754), (1.292, -1.834, 0.8052), (1.243, -1.102, 0.697), (1.284, -1.283, 0.849), (1.29, -1.516, 0.8842), (1.292, -1.677, 0.8443), (1.29, -1.793, 0.7767), (1.19, -1.01, 0.5235), (0.9955, -0.9517, 0.228), (1.062, -0.1921, 0.3696), (1.034, -0.5924, 0.2911), (1.143, -0.6799, 0.4492), (1.194, -0.7072, 0.6334), (1.285, -1.519, 0.9206), (1.274, -2.005, 0.6592), (1.354, -5.799, 0.912), (1.072, -1.995, 0.9881), (1.273, -5.861, 1.048), (1.381, -3.152, 0.7859), (1.221, -2.972, 1.161), (1.435, -3.833, 0.8263), (1.333, -3.968, 1.114), (0.9605, -4.426, 1.206), (1.007, -2.889, 1.304), (1.01, -4.007, 1.252), (0.0, -5.861, 1.098), (0.0, -2.845, 1.308), (1.4, -5.417, 0.8875), (1.157, -2.027, 0.1993), (1.157, -3.23, 0.188), (1.168, -3.849, 0.2008), (0.5077, -0.1286, 0.4942), (0.7776, -0.9668, 0.8254), (0.6816, -0.6663, 0.7223), (0.7729, -1.528, 0.9998), (0.8692, -2.017, 1.127), (1.442, -4.835, 0.8517), (1.311, -5.425, 1.077), (1.322, -4.871, 1.115), (0.0, -5.409, 1.133), (1.289, -5.875, 0.7058), (1.391, -5.417, 0.8302), (1.41, -4.831, 0.6726), (1.315, -5.668, 0.6433), (1.157, -1.98, 0.1993), (0.8782, -1.268, 0.9152), (0.9645, -1.527, 0.9783), (1.019, -1.722, 1.015), (1.381, -3.152, 0.7219), (1.213, -2.96, 1.179), (1.265, -2.034, 0.7144), (1.08, -2.0, 1.002), (1.431, -3.833, 0.7636), (1.281, -4.0, 1.205), (1.427, -4.504, 0.7739), (1.309, -4.435, 1.163), (1.288, -1.953, 0.7135), (1.417, -3.561, 0.7487), (1.259, -3.485, 1.237), (1.019, -3.453, 1.302), (1.157, -3.647, 0.188), (1.418, -3.561, 0.81), (1.267, -3.489, 1.222), (1.223, -1.26, 0.9142), (1.228, -1.526, 0.9672), (1.183, -0.7025, 0.7385), (1.229, -1.732, 0.9549), (1.218, -0.946, 0.8198), (1.019, -0.1565, 0.4942), (1.396, -3.152, 0.7534), (1.286, -2.034, 0.6861), (1.432, -3.561, 0.7788), (1.448, -3.833, 0.7959), (1.225, -3.647, 0.3259), (1.224, -3.229, 0.3311), (1.193, -2.02, 0.3333), (1.261, -3.847, 0.389), (1.261, -1.91, 0.6225), (0.5092, -0.159, 0.3621), (0.0, -0.1347, 0.3637), (1.227, -1.88, 0.7073), (0.9947, -1.856, 0.9447), (1.22, -1.776, 0.8641), (1.203, -1.799, 0.8905), (1.226, -1.948, 0.9394), (1.275, -1.859, 0.7087), (1.251, -1.928, 0.5709), (0.0, -5.875, 0.6417), (0.0, -5.706, 0.5739), (0.6629, -0.9668, 0.8356), (0.9042, -5.861, 1.074), (0.0, -1.526, 0.9983), (1.447, -4.513, 0.83), (1.432, -4.513, 0.801), (1.435, -4.513, 0.8574), (1.435, -4.484, 0.8595), (0.5047, -5.875, 0.6549), (0.0, -2.015, 1.13), (0.5075, -5.7, 0.5817), (1.203, -1.979, 0.3328), (1.259, -2.008, 0.5985), (1.426, -4.438, 0.9162), (1.424, -5.207, 0.8742), (1.317, -5.148, 1.093), (0.0, -5.132, 1.149), (1.414, -5.232, 0.82), (1.296, -5.804, 0.909), (1.224, -5.861, 1.013), (0.0, -5.861, 1.055), (1.252, -5.874, 0.7376), (0.0, -5.874, 0.6912), (0.5052, -5.874, 0.7015), (1.286, -5.743, 0.9054), (1.225, -5.743, 0.9927), (0.0, -5.743, 1.028), (1.24, -5.743, 0.7432), (0.0, -5.743, 0.7045), (0.5052, -5.743, 0.7127), (1.323, -3.972, 1.131), (1.418, -4.467, 0.9301), (1.297, -3.721, 1.193), (0.9828, -0.1869, 0.3676), (1.29, -3.727, 1.207), (1.269, -3.732, 1.225), (1.015, -3.737, 1.281), (1.046, -1.843, 0.9597), (1.249, -1.925, 0.8908), (1.017, -4.427, 1.199), (1.021, -4.007, 1.245), (1.08, -2.915, 1.246), (1.025, -4.862, 1.166), (0.9396, -2.017, 1.097), (1.111, -3.456, 1.266), (1.136, -4.865, 1.153), (1.025, -3.737, 1.273), (0.5968, -0.6625, 0.7223), (0.8383, -1.527, 0.9838), (0.626, -0.6606, 0.7223), (0.7072, -0.9668, 0.8254), (0.9673, -5.417, 1.114), (0.8885, -2.017, 1.112), (0.9004, -5.861, 1.033), (0.9004, -5.743, 1.005), (1.03, -2.905, 1.274), (1.031, -3.455, 1.29), (0.7911, -1.527, 0.9895), (0.6094, -0.661, 0.7223), (0.6775, -0.9668, 0.8254), (1.208, -2.017, 0.3952), (1.218, -1.969, 0.4067), (1.163, -2.542, 1.104), (0.9771, -2.625, 1.27), (1.167, -2.543, 1.088), (0.0, -2.625, 1.288), (1.044, -2.561, 1.204), (0.9904, -2.591, 1.228), (0.5021, -2.864, 1.316), (0.3315, -0.9668, 0.8305), (0.2326, -0.1458, 0.363), (0.3865, -1.527, 0.999), (0.2302, -0.1153, 0.4942), (0.295, -0.6764, 0.7276), (0.5181, -4.004, 1.274), (0.5096, -3.443, 1.325), (0.4346, -2.016, 1.128), (0.4696, -5.135, 1.148), (0.5072, -3.731, 1.3), (0.5048, -5.861, 1.089), (0.4891, -5.412, 1.119), (0.5034, -5.861, 1.048), (0.5034, -5.743, 1.017), (0.4886, -2.625, 1.285), (1.122, -5.142, 1.13), (1.125, -3.735, 1.257), (1.134, -4.004, 1.23), (1.073, -5.861, 1.064), (1.107, -5.42, 1.105), (1.139, -4.43, 1.186), (1.067, -5.861, 1.026), (1.067, -5.743, 0.9972), (0.0, -1.273, 0.9201), (0.7231, -1.274, 0.9255), (0.779, -1.274, 0.9152), (0.7367, -1.274, 0.9153), (0.3616, -1.273, 0.9228), (1.217, -1.943, 0.9276), (1.239, -1.922, 0.882), (1.008, -2.005, 0.9668), (1.363, -3.152, 0.7859), (1.153, -3.004, 1.125), (1.417, -3.833, 0.8263), (1.289, -3.954, 1.078), (1.247, -2.034, 0.7144), (1.401, -3.561, 0.81), (1.195, -3.489, 1.175), (1.417, -4.484, 0.8595), (1.39, -4.438, 0.8983), (1.225, -3.716, 1.149), (1.095, -2.543, 1.05), (1.212, -2.625, 0.3233), (1.157, -2.628, 0.1936), (1.328, -2.579, 0.6905), (1.323, -2.593, 0.7502), (1.341, -2.593, 0.7197), (1.305, -2.593, 0.7502), (1.245, -2.005, 0.6592), (1.352, -3.152, 0.7219), (1.402, -3.833, 0.7636), (1.398, -4.494, 0.7739), (1.387, -3.561, 0.7487), (1.172, -3.647, 0.3739), (1.164, -3.23, 0.3448), (1.163, -2.02, 0.3333), (1.202, -3.847, 0.437), (1.403, -4.502, 0.801), (1.23, -2.008, 0.5985), (1.179, -2.017, 0.3952), (1.175, -2.625, 0.3375), (1.298, -2.579, 0.6905), (0.4973, -0.5601, 0.2838), (0.2162, -0.5466, 0.2845), (0.0, -0.5349, 0.2852), (0.7866, -0.9365, 0.2241), (0.2061, -0.9054, 0.2214), (0.0, -0.8943, 0.2221), (1.394, -4.232, 0.6144), (1.337, -4.212, 0.6267), (1.375, -4.518, 0.5446), (1.296, -4.217, 1.184), (1.002, -4.217, 1.228), (1.379, -4.203, 1.015), (1.447, -4.173, 0.8129), (1.435, -4.159, 0.8429), (1.371, -4.219, 1.031), (1.432, -4.173, 0.7823), (1.015, -4.217, 1.221), (1.136, -4.217, 1.209), (1.339, -4.196, 0.9882), (1.417, -4.159, 0.8429), (1.402, -4.168, 0.7823), (0.0, -2.027, 0.1993), (0.0, -3.23, 0.188), (0.0, -3.849, 0.2008), (0.0, -1.98, 0.1993), (0.0, -3.647, 0.188), (0.0, -2.628, 0.1936), (0.7978, -2.027, 0.1993), (0.7773, -2.628, 0.1936), (0.7773, -3.647, 0.188), (0.7773, -3.849, 0.2008), (0.7978, -1.98, 0.1993), (0.7773, -3.23, 0.188), (0.7866, -1.102, 0.697), (0.7866, -1.283, 0.849), (0.7866, -1.516, 0.8842), (0.7866, -1.677, 0.8443), (0.7866, -1.793, 0.7767), (0.7866, -1.01, 0.5235), (0.7866, -1.91, 0.6225), (0.7866, -1.859, 0.7087), (0.7866, -1.928, 0.5709), (0.7866, -1.979, 0.3328), (0.7866, -1.969, 0.4067), (1.017, -5.688, 0.6003), (1.199, -5.676, 0.6143), (1.098, -5.875, 0.6895), (0.9174, -5.875, 0.6731), (1.068, -5.874, 0.7248), (0.8982, -5.874, 0.7138), (1.068, -5.743, 0.7316), (0.8982, -5.743, 0.7225), (0.0, -5.743, 0.9405), (0.9031, -5.743, 0.9184), (0.5061, -5.743, 0.9308), (1.076, -5.743, 0.911), (0.8246, -4.518, 0.5446), (0.0, -4.518, 0.5446), (1.274, -5.424, 0.8012), (1.093, -5.436, 0.7872), (0.8467, -5.452, 0.7722), (1.024, -5.138, 1.147), (0.6117, -4.214, 1.249), (0.8999, -4.86, 1.176), (0.2649, -3.437, 1.326), (0.3956, -3.73, 1.305), (0.7054, -4.424, 1.226), (0.0, -2.845, 1.256), (0.0, -5.132, 1.106), (0.5181, -4.004, 1.231), (0.4696, -5.135, 1.1), (1.024, -5.138, 1.103), (0.6117, -4.214, 1.203), (0.8999, -4.86, 1.133), (0.2649, -3.437, 1.287), (0.3956, -3.73, 1.262), (0.7054, -4.424, 1.18), (0.5181, -4.004, 1.268), (0.6117, -4.214, 1.241), (0.3956, -3.73, 1.3), (0.8999, -4.86, 1.17), (1.024, -5.138, 1.141), (0.2649, -3.437, 1.32), (0.4696, -5.135, 1.137), (0.0, -5.132, 1.143), (0.0, -2.845, 1.305), (0.7054, -4.424, 1.218), (0.5181, -4.004, 1.237), (0.3956, -3.73, 1.268), (0.8999, -4.86, 1.139), (0.2649, -3.437, 1.293), (0.4696, -5.135, 1.106), (0.0, -2.845, 1.263), (0.7054, -4.424, 1.186), (0.6117, -4.214, 1.209), (1.024, -5.138, 1.109), (0.0, -5.132, 1.111), (1.236, -3.223, 1.213), (1.013, -3.171, 1.309), (1.244, -3.231, 1.196), (1.095, -3.186, 1.26), (1.031, -3.18, 1.284), (0.5059, -3.153, 1.327), (1.174, -3.246, 1.155), (0.1325, -3.141, 1.325), (0.1325, -3.141, 1.276), (0.1325, -3.141, 1.319), (0.1325, -3.141, 1.283)], [], [(39, 52, 70, 74), (191, 166, 41, 188), (0, 75, 72, 5), (18, 17, 16), (19, 18, 16, 0), (9, 14, 18, 19), (14, 15, 17, 18), (5, 19, 0), (3, 9, 19, 5), (178, 171, 104, 160), (3, 6, 10, 9), (6, 20, 11, 10), (11, 20, 7, 12), (7, 8, 13, 12), (34, 44, 24, 22), (162, 147, 42, 158), (168, 167, 1, 4), (173, 291, 169), (74, 70, 6, 3), (193, 192, 90, 89), (23, 194, 88, 132), (175, 46, 32, 174), (109, 110, 44, 34), (109, 112, 49, 43), (73, 7, 20, 71), (194, 199, 87, 88), (209, 25, 76, 210), (159, 23, 58, 157), (325, 26, 56, 323), (237, 28, 125, 240), (71, 70, 52, 53), (127, 69, 65, 129), (25, 68, 78, 76), (156, 155, 82, 106), (327, 324, 66, 151), (87, 89, 90, 132, 88), (133, 57, 63, 8), (64, 55, 76, 78), (81, 80, 67, 36), (206, 81, 36, 207), (80, 83, 37, 67), (68, 27, 79, 78), (199, 193, 89, 87), (172, 111, 46, 175), (5, 72, 74, 3), (54, 73, 71, 53), (20, 6, 70, 71), (0, 16, 128, 75), (203, 202, 245, 244), (152, 147, 138, 143), (41, 42, 147, 152), (192, 23, 132, 90), (23, 192, 91, 58), (84, 21, 107, 93), (105, 103, 94, 95), (47, 50, 48, 34, 22), (75, 38, 40, 72), (153, 154, 145, 144), (171, 42, 41, 166), (72, 40, 39, 74), (126, 101, 102, 108), (99, 102, 101), (208, 21, 77, 210), (38, 144, 40), (273, 103, 105, 270), (164, 168, 4, 2), (238, 239, 102, 99), (328, 330, 290, 170), (59, 64, 78, 79), (58, 91, 73, 54), (75, 128, 85, 38), (73, 91, 133), (106, 82, 35, 51), (174, 32, 115, 176), (34, 48, 112, 109), (43, 45, 110, 109), (176, 177, 149, 148), (22, 24, 114, 113), (94, 103, 118, 117), (272, 47, 116, 274), (103, 273, 275, 118), (47, 22, 113, 116), (118, 275, 277, 124), (117, 118, 124, 123), (116, 113, 119, 122), (113, 114, 120, 119), (170, 290, 291, 173), (167, 165, 86, 1), (274, 116, 122, 276), (125, 129, 130, 60), (240, 125, 60, 235), (63, 92, 13, 8), (63, 77, 21), (28, 127, 129, 125), (63, 57, 77), (21, 84, 92, 63), (130, 129, 65), (130, 180, 181, 60), (114, 185, 186, 120), (24, 182, 185, 114), (45, 140, 179, 110), (323, 326, 139, 65), (110, 179, 183, 44), (62, 184, 140, 45), (157, 58, 138, 161), (65, 139, 180, 130), (235, 243, 184, 62), (44, 183, 182, 24), (145, 189, 52, 39), (144, 145, 39, 40), (143, 138, 58, 54, 53), (153, 38, 142), (190, 152, 143, 189), (188, 41, 152, 190), (144, 38, 153), (141, 131, 31, 135), (142, 96, 154, 153), (326, 327, 151, 139), (180, 139, 151, 141), (134, 29, 289, 137), (161, 138, 147, 162), (141, 151, 66, 131), (242, 236, 29, 134), (8, 7, 73, 133), (61, 100, 43, 49), (100, 99, 43), (99, 101, 43), (45, 43, 101, 126), (62, 45, 126), (241, 238, 99, 100), (93, 107, 155, 156), (136, 161, 162, 150), (56, 157, 161, 136), (26, 159, 157, 56), (150, 162, 158, 30), (163, 178, 160, 33), (30, 158, 178, 163), (236, 288, 292, 29), (38, 85, 165, 167), (66, 170, 173, 131), (115, 121, 177, 176), (324, 328, 170, 66), (96, 142, 168, 164), (104, 171, 166, 98), (29, 292, 289), (131, 173, 169, 31), (142, 38, 167, 168), (158, 42, 171, 178), (187, 98, 166, 191), (243, 181, 135, 242), (140, 184, 134, 137), (179, 140, 137, 287), (182, 183, 146, 97), (181, 180, 141, 135), (289, 287, 137), (146, 287, 172, 175), (97, 146, 175, 174), (2, 187, 191, 164), (185, 182, 97, 148), (186, 185, 148, 149), (148, 97, 174, 176), (96, 188, 190, 154), (154, 190, 189, 145), (164, 191, 188, 96), (52, 189, 143, 53), (133, 91, 192, 193), (57, 133, 193, 199), (239, 27, 197, 245), (68, 25, 195, 200), (69, 127, 204, 201), (159, 26, 196, 205), (325, 69, 201, 329), (209, 57, 199, 211), (27, 68, 200, 197), (127, 28, 198, 204), (237, 108, 203, 244), (108, 102, 202, 203), (23, 159, 205, 194), (244, 245, 197, 198), (200, 204, 198, 197), (195, 201, 204, 200), (201, 195, 196, 329), (194, 205, 211, 199), (82, 206, 207, 35), (25, 209, 211, 195), (55, 208, 210, 76), (57, 209, 210, 77), (211, 205, 196, 195), (83, 80, 217, 220), (80, 81, 218, 217), (81, 206, 224, 218), (107, 21, 212, 222), (55, 64, 216, 213), (100, 61, 215, 221), (206, 82, 219, 224), (61, 232, 233, 215), (21, 208, 225, 212), (208, 55, 213, 225), (64, 59, 214, 216), (155, 107, 222, 223), (241, 100, 221, 246), (82, 155, 223, 219), (220, 214, 246, 233), (217, 216, 214, 220), (218, 213, 216, 217), (224, 225, 213, 218), (219, 223, 222, 212, 225, 224), (16, 17, 128), (128, 17, 226, 85), (85, 226, 227, 165), (165, 227, 228, 86), (17, 15, 229, 226), (226, 229, 230, 227), (227, 230, 231, 228), (49, 234, 232, 61), (233, 232, 83, 220), (59, 241, 246, 214), (232, 234, 37, 83), (28, 237, 244, 198), (102, 239, 245, 202), (184, 243, 242, 134), (31, 169, 288, 236), (59, 79, 238, 241), (135, 31, 236, 242), (60, 181, 243, 235), (126, 240, 235, 62), (79, 27, 239, 238), (108, 237, 240, 126), (233, 246, 221, 215), (253, 254, 252, 247), (255, 256, 249, 251), (257, 253, 247, 250), (258, 255, 251, 248), (254, 258, 248, 252), (207, 36, 258, 254), (36, 67, 255, 258), (51, 35, 253, 257), (67, 37, 256, 255), (35, 207, 254, 253), (230, 229, 257, 250, 231), (11, 12, 262, 261), (93, 156, 269, 267), (84, 93, 267, 265), (12, 13, 263, 262), (92, 84, 265, 266), (9, 10, 260, 259), (156, 106, 268, 269), (14, 9, 259, 264), (10, 11, 261, 260), (15, 14, 264, 229), (106, 51, 257, 268), (13, 92, 266, 263), (257, 229, 264, 259, 260, 261, 262, 263, 266, 265, 267, 269, 268), (275, 274, 276, 277), (273, 272, 274, 275), (50, 47, 272, 271), (271, 272, 273, 270), (177, 121, 278, 280), (186, 149, 279, 281), (120, 186, 281, 119), (149, 177, 280, 279), (287, 146, 183, 179), (279, 280, 124, 277), (119, 281, 276, 122), (281, 279, 277, 276), (280, 278, 123, 124), (37, 234, 282, 256), (256, 282, 283, 249), (105, 95, 283, 282, 270), (48, 50, 271, 284), (284, 271, 270, 285), (285, 270, 286), (320, 313, 295, 298), (313, 314, 301, 295), (321, 315, 299, 297), (314, 316, 300, 301), (322, 317, 296, 294), (317, 321, 297, 296), (333, 318, 293, 331), (315, 319, 302, 299), (319, 320, 298, 302), (292, 288, 304, 312), (289, 292, 312, 306), (330, 33, 311, 332), (172, 287, 307, 309), (111, 172, 309, 310), (291, 290, 308, 305), (287, 289, 306, 307), (169, 291, 305, 303), (288, 169, 303, 304), (312, 304, 320, 319), (306, 312, 319, 315), (332, 311, 318, 333), (309, 307, 321, 317), (310, 309, 317, 322), (305, 308, 316, 314), (307, 306, 315, 321), (303, 305, 314, 313), (304, 303, 313, 320), (308, 332, 333, 316), (290, 330, 332, 308), (316, 333, 331, 300), (26, 325, 329, 196), (30, 163, 328, 324), (136, 150, 327, 326), (56, 136, 326, 323), (163, 33, 330, 328), (150, 30, 324, 327), (69, 325, 323, 65)])
_k = {(287, 307): 1.0, (293, 318): 1.0, (307, 321): 1.0, (33, 311): 1.0, (311, 318): 1.0, (297, 321): 1.0}
me_cube_002.attributes.new('crease_edge', 'FLOAT', 'EDGE').data.foreach_set('value', [_k.get((min(e.vertices), max(e.vertices)), 0.0) for e in me_cube_002.edges])
me_cube_002.materials.append(mat_material_001)
me_cube_002.use_remesh_preserve_volume = False
me_cube_002.use_remesh_preserve_attributes = False
me_cube_002.use_mirror_vertex_groups = False
me_cube_002.update()

# ---- objects
ob_cube_001 = bpy.data.objects.new('Cube.001', me_cube_001)
ob_cube = bpy.data.objects.new('Cube', me_cube)
ob_camera = bpy.data.objects.new('Camera', cam_camera)
ob_cylinder_001 = bpy.data.objects.new('Cylinder.001', me_cylinder_001)
ob_cylinder = bpy.data.objects.new('Cylinder', me_cylinder)
ob_circle_001 = bpy.data.objects.new('Circle.001', me_circle_001)
ob_circle = bpy.data.objects.new('Circle', me_circle)
ob_sun = bpy.data.objects.new('Sun', light_sun)
ob_cube_002 = bpy.data.objects.new('Cube.002', me_cube_002)

# ---- transforms, parenting, visibility, modifiers, constraints
ob_cube_001.location = (-1.837e-18, -4.239, 1.218)
ob_cube_001.rotation_euler = (0.1135, 2.514e-17, 1.428e-18)
ob_cube_001.lock_rotations_4d = False
ob_cube_001.empty_display_type = 'ARROWS'
ob_cube_001.show_all_edges = True
ob_cube_001.lineart.crease_threshold = 0.0
_vg = ob_cube_001.vertex_groups.new(name='Crease')
_m = ob_cube_001.modifiers.new('Solidify', 'SOLIDIFY')
_m.thickness = 0.005
_m.thickness_clamp = 2.0
_m.use_even_offset = True
_m.nonmanifold_thickness_mode = 'FIXED'
_m.nonmanifold_merge_threshold = 0.0003
_m = ob_cube_001.modifiers.new('Bevel', 'BEVEL')
_m.width = 0.002
_m.width_pct = 0.002
_m.segments = 2
_m.angle_limit = 0.4363
_m.offset_type = 'WIDTH'
_m.profile = 0.5367
_m.spread = 0.0
ob_cube.location = (0.0, 0.0, 0.0)
ob_cube.lock_rotations_4d = False
ob_cube.empty_display_type = 'ARROWS'
ob_cube.show_all_edges = True
ob_cube.lineart.crease_threshold = 0.0
_vg = ob_cube.vertex_groups.new(name='Crease')
_m = ob_cube.modifiers.new('Mirror', 'MIRROR')
_m.use_clip = True
_m = ob_cube.modifiers.new('Bevel', 'BEVEL')
_m.width = 0.006
_m.width_pct = 0.006
_m.angle_limit = 0.4363
_m.offset_type = 'WIDTH'
_m.profile = 0.5367
_m.spread = 0.0
_m = ob_cube.modifiers.new('Subsurf', 'SUBSURF')
_m.uv_smooth = 'PRESERVE_CORNERS'
_m.quality = 1
_m.render_levels = 1
_m.show_only_control_edges = False
ob_camera.location = (4.361, 2.225, 2.779)
ob_camera.rotation_euler = (1.225, 6.195e-08, 2.394)
ob_camera.scale = (1.0, 1.0, 1.0)
ob_camera.lineart.crease_threshold = 0.0
ob_cylinder_001.location = (0.0, 0.0, 0.0)
ob_cylinder_001.lineart.crease_threshold = 0.0
_m = ob_cylinder_001.modifiers.new('Mirror', 'MIRROR')
_m = ob_cylinder_001.modifiers.new('EdgeSplit', 'EDGE_SPLIT')
ob_cylinder.location = (0.0, 0.0, 0.0)
ob_cylinder.lineart.crease_threshold = 0.0
ob_circle_001.location = (0.0, -4.926, 0.35)
ob_circle_001.lineart.crease_threshold = 0.0
_m = ob_circle_001.modifiers.new('Mirror', 'MIRROR')
_m.merge_threshold = 0.0009
_m = ob_circle_001.modifiers.new('Subsurf', 'SUBSURF')
_m.uv_smooth = 'PRESERVE_CORNERS'
_m.quality = 1
_m.render_levels = 1
_m.show_only_control_edges = False
ob_circle.location = (0.0, -1.48, 0.35)
ob_circle.lineart.crease_threshold = 0.0
_m = ob_circle.modifiers.new('Mirror', 'MIRROR')
_m = ob_circle.modifiers.new('Subsurf', 'SUBSURF')
_m.uv_smooth = 'PRESERVE_CORNERS'
_m.quality = 2
_m.show_only_control_edges = False
ob_sun.location = (0.0, 0.0, 4.074)
ob_sun.rotation_euler = (0.1092, -0.294, -3.685)
ob_sun.lineart.crease_threshold = 0.0
ob_cube_002.location = (0.0, 0.0, 0.0)
ob_cube_002.lock_rotations_4d = False
ob_cube_002.empty_display_type = 'ARROWS'
ob_cube_002.show_all_edges = True
ob_cube_002.lineart.crease_threshold = 0.0
_vg = ob_cube_002.vertex_groups.new(name='Crease')
_m = ob_cube_002.modifiers.new('Mirror', 'MIRROR')
_m.use_clip = True
_m = ob_cube_002.modifiers.new('Bevel', 'BEVEL')
_m.width = 0.006
_m.width_pct = 0.006
_m.angle_limit = 0.4363
_m.offset_type = 'WIDTH'
_m.profile = 0.5367
_m.spread = 0.0
_m = ob_cube_002.modifiers.new('Subsurf', 'SUBSURF')
_m.uv_smooth = 'PRESERVE_CORNERS'
_m.quality = 2
_m.levels = 0
_m.show_only_control_edges = False

# ---- collection membership
col_collection_1.objects.link(ob_cube_001)
col_collection_1.objects.link(ob_cube)
col_collection_2.objects.link(ob_camera)
col_collection_2.objects.link(ob_cylinder_001)
col_collection_2.objects.link(ob_cylinder)
col_collection_2.objects.link(ob_circle_001)
col_collection_2.objects.link(ob_circle)
col_collection_6.objects.link(ob_sun)
col_collection_16.objects.link(ob_cube_002)

# ---- scene / render settings (as saved in the file)
scene.camera = ob_camera
scene.frame_start = 1; scene.frame_end = 250; scene.frame_set(12)
scene.render.engine = 'CYCLES'
scene.render.resolution_percentage = 50
scene.render.dither_intensity = 0.0
scene.render.use_border = True
scene.cycles.use_denoising = False
scene.cycles.samples = 128
scene.cycles.sampling_pattern = 'TABULATED_SOBOL'
scene.cycles.light_sampling_threshold = 0.0
scene.cycles.use_adaptive_sampling = False
scene.cycles.use_light_tree = False
scene.cycles.blur_glossy = 0.0
scene.cycles.max_bounces = 0
scene.cycles.transparent_max_bounces = 0
scene.cycles.sample_clamp_indirect = 0.0
scene.view_settings.view_transform = 'Standard'
bpy.context.view_layer.update()
